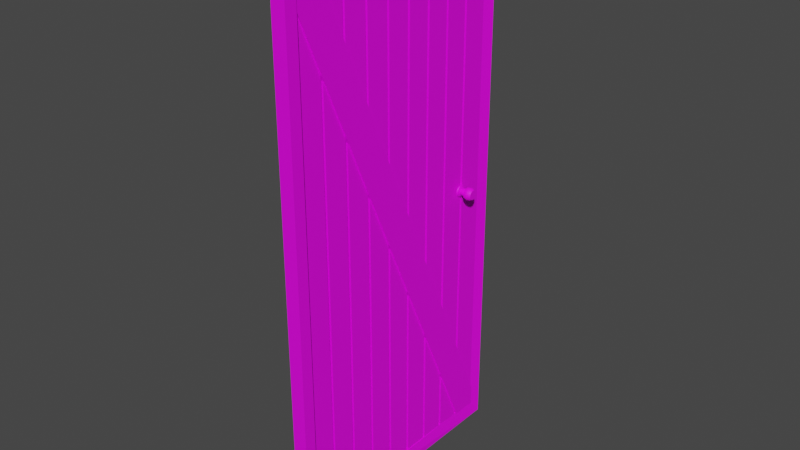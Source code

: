 # Source: door_simple.blend  (saved by Blender 3.1.7; exported with 4.5.12 LTS)
import bpy
from mathutils import Matrix  # noqa: F401  (used for matrix-valued properties, if any)

bpy.ops.wm.read_factory_settings(use_empty=True)
scene = bpy.context.scene
scene.name = 'Scene'

# ---- collections
col_collection = bpy.data.collections.new('Collection'); scene.collection.children.link(col_collection)

# ---- images (referenced by path relative to the original .blend; pixels are not part of the script)
import os
ASSET_DIR = os.environ.get("B2B_ASSET_DIR", "")  # directory of the original .blend (textures are referenced by path, not embedded)
HERE = os.path.dirname(os.path.abspath(__file__))  # packed textures are extracted next to this script under _unpacked/

def load_image(name, relpath, width, height, colorspace="sRGB"):
    """Load a texture the original file referenced (path relative to the .blend, or extracted next to this script)."""
    p = next((c for c in (os.path.join(HERE, relpath), os.path.join(ASSET_DIR, relpath)) if relpath and os.path.exists(c)), "")
    if p:
        img = bpy.data.images.load(p, check_existing=True)
        img.name = name
    else:  # same state as the original file: an image datablock whose file is absent (Cycles renders it pink)
        img = bpy.data.images.new(name, width, height)
        img.source = "FILE"
        img.filepath = "//" + (relpath or name)
    img.colorspace_settings.name = colorspace
    return img
img_door_texture = load_image('Door_Texture', 'Door_Texture.png', 1024, 1024, 'sRGB')

# ---- materials (node trees are filled in below, after node groups)
mat_doormat = bpy.data.materials.new('DoorMat')
mat_doormat.use_transparent_shadow = False

# ---- material node trees
mat_doormat.use_nodes = True; mat_doormat.node_tree.nodes.clear()
_N = mat_doormat.node_tree.nodes; _L = mat_doormat.node_tree.links
n0 = _N.new('ShaderNodeBsdfPrincipled'); n0.name = 'Principled BSDF'; n0.location = (10, 300)
n0.distribution = 'GGX'
n0.subsurface_method = 'RANDOM_WALK_SKIN'
n0.inputs[2].default_value = 0.6
n0.inputs[3].default_value = 1.45
n0.inputs[13].default_value = 0.3
n0.inputs[27].default_value = (0.0, 0.0, 0.0, 1.0)
n0.inputs[28].default_value = 1.0
n1 = _N.new('ShaderNodeOutputMaterial'); n1.name = 'Material Output'; n1.location = (300, 300)
n2 = _N.new('ShaderNodeTexImage'); n2.name = 'Image Texture'; n2.location = (-280, 280)
n2.image = img_door_texture
_L.new(n0.outputs[0], n1.inputs[0])
_L.new(n2.outputs[0], n0.inputs[0])
n1.is_active_output = True

# ---- world
world_world = bpy.data.worlds.new('World'); scene.world = world_world
world_world.use_nodes = True; world_world.node_tree.nodes.clear()
_N = world_world.node_tree.nodes; _L = world_world.node_tree.links
n0 = _N.new('ShaderNodeOutputWorld'); n0.name = 'World Output'; n0.location = (300, 300)
n1 = _N.new('ShaderNodeBackground'); n1.name = 'Background'; n1.location = (10, 300)
n1.inputs[0].default_value = (0.05088, 0.05088, 0.05088, 1.0)
_L.new(n1.outputs[0], n0.inputs[0])
n0.is_active_output = True
world_world.color = (0.05088, 0.05088, 0.05088)
world_world.use_sun_shadow = False
world_world.sun_shadow_jitter_overblur = 0.0

# ---- meshes
me_cube = bpy.data.meshes.new('Cube')
me_cube.from_pydata([(-0.1789, -0.4539, -0.472), (-0.1789, -0.4539, 0.472), (-0.1789, 0.4539, -0.472), (-0.1789, 0.4539, 0.472), (0.1811, -0.4539, -0.472), (0.1811, -0.4539, 0.472), (0.1811, 0.4539, -0.472), (0.1811, 0.4539, 0.472), (-0.5, 0.5, -0.5), (-0.5, -0.5, -0.5), (-0.5, -0.5, 0.5), (-0.5, 0.5, 0.5), (0.5, 0.5, 0.5), (0.5, 0.5, -0.5), (0.5, -0.5, -0.5), (0.5, -0.5, 0.5), (-0.5, 0.4539, -0.472), (-0.5, -0.4539, -0.472), (-0.5, -0.4539, 0.472), (-0.5, 0.4539, 0.472), (0.3011, 0.4539, 0.472), (0.3011, 0.4539, -0.472), (0.5, -0.4539, -0.472), (0.5, -0.4539, 0.472), (-0.1789, 0.348, -0.472), (-0.1789, 0.358, -0.472), (-0.1789, 0.2471, -0.472), (-0.1789, 0.2571, -0.472), (-0.1789, 0.1463, -0.472), (-0.1789, 0.1563, -0.472), (-0.1789, 0.04543, -0.472), (-0.1789, 0.05543, -0.472), (-0.1789, -0.05543, -0.472), (-0.1789, -0.04543, -0.472), (-0.1789, -0.1563, -0.472), (-0.1789, -0.1463, -0.472), (-0.1789, -0.2571, -0.472), (-0.1789, -0.2471, -0.472), (-0.1789, -0.358, -0.472), (-0.1789, -0.348, -0.472), (-0.1789, -0.348, 0.472), (-0.1789, -0.358, 0.472), (-0.1789, -0.2471, 0.472), (-0.1789, -0.2571, 0.472), (-0.1789, -0.1463, 0.472), (-0.1789, -0.1563, 0.472), (-0.1789, -0.04543, 0.472), (-0.1789, -0.05543, 0.472), (-0.1789, 0.05543, 0.472), (-0.1789, 0.04543, 0.472), (-0.1789, 0.1563, 0.472), (-0.1789, 0.1463, 0.472), (-0.1789, 0.2571, 0.472), (-0.1789, 0.2471, 0.472), (-0.1789, 0.358, 0.472), (-0.1789, 0.348, 0.472), (0.1811, -0.348, -0.472), (0.1811, -0.358, -0.472), (0.1811, -0.2471, -0.472), (0.1811, -0.2571, -0.472), (0.1811, -0.1463, -0.472), (0.1811, -0.1563, -0.472), (0.1811, -0.04543, -0.472), (0.1811, -0.05543, -0.472), (0.1811, 0.05543, -0.472), (0.1811, 0.04543, -0.472), (0.1811, 0.1563, -0.472), (0.1811, 0.1463, -0.472), (0.1811, 0.2571, -0.472), (0.1811, 0.2471, -0.472), (0.1811, 0.348, -0.472), (0.1811, 0.348, 0.472), (0.1811, 0.358, 0.472), (0.1811, 0.2471, 0.472), (0.1811, 0.2571, 0.472), (0.1811, 0.1463, 0.472), (0.1811, 0.1563, 0.472), (0.1811, 0.04543, 0.472), (0.1811, 0.05543, 0.472), (0.1811, -0.05543, 0.472), (0.1811, -0.04543, 0.472), (0.1811, -0.1563, 0.472), (0.1811, -0.1463, 0.472), (0.1811, -0.2571, 0.472), (0.1811, -0.2471, 0.472), (0.1811, -0.358, 0.472), (0.1811, -0.348, 0.472), (-0.1789, 0.4539, -0.4353), (-0.1789, -0.348, 0.4236), (-0.1789, -0.358, 0.4343), (-0.1789, -0.2471, 0.3155), (-0.1789, -0.2571, 0.3262), (-0.1789, -0.1463, 0.2075), (-0.1789, -0.1563, 0.2182), (-0.1789, -0.04543, 0.09947), (-0.1789, -0.05543, 0.1102), (-0.1789, 0.05543, -0.008551), (-0.1789, 0.04543, 0.00216), (-0.1789, 0.1563, -0.1166), (-0.1789, 0.1463, -0.1059), (-0.1789, 0.2571, -0.2246), (-0.1789, 0.2471, -0.2139), (-0.1789, 0.358, -0.3326), (-0.1789, 0.348, -0.3219), (-0.1789, -0.3932, 0.472), (-0.1789, -0.4539, 0.3991), (-0.1789, -0.348, 0.2856), (-0.1789, -0.2471, 0.1774), (-0.1789, -0.1463, 0.06928), (-0.1789, -0.04543, -0.03887), (-0.1789, 0.05543, -0.147), (-0.1789, 0.1563, -0.2552), (-0.1789, 0.2571, -0.3633), (-0.1789, 0.358, -0.4715), (-0.1789, 0.3585, -0.472), (-0.1789, -0.358, 0.2963), (-0.1789, -0.2571, 0.1882), (-0.1789, -0.1563, 0.08), (-0.1789, -0.05543, -0.02815), (-0.1789, 0.04543, -0.1363), (-0.1789, 0.1463, -0.2445), (-0.1789, 0.2471, -0.3526), (-0.1789, 0.348, -0.4608), (0.1811, 0.4539, -0.4357), (0.1811, 0.348, -0.3205), (0.1811, 0.358, -0.3314), (0.1811, 0.2471, -0.2107), (0.1811, 0.2571, -0.2216), (0.1811, 0.1463, -0.1009), (0.1811, 0.1563, -0.1117), (0.1811, 0.04543, 0.008953), (0.1811, 0.05543, -0.001935), (0.1811, -0.05543, 0.1188), (0.1811, -0.04543, 0.1079), (0.1811, -0.1563, 0.2286), (0.1811, -0.1463, 0.2177), (0.1811, -0.2571, 0.3384), (0.1811, -0.2471, 0.3275), (0.1811, -0.358, 0.4482), (0.1811, -0.348, 0.4373), (0.1811, -0.3799, 0.472), (0.1811, -0.4539, 0.4048), (0.1811, 0.348, -0.462), (0.1811, 0.3573, -0.472), (0.1811, 0.2471, -0.3529), (0.1811, 0.1463, -0.2439), (0.1811, 0.04543, -0.1349), (0.1811, -0.05543, -0.02589), (0.1811, -0.1563, 0.08313), (0.1811, -0.2571, 0.1921), (0.1811, -0.358, 0.3012), (0.1811, 0.2571, -0.3637), (0.1811, 0.1563, -0.2547), (0.1811, 0.05543, -0.1457), (0.1811, -0.04543, -0.0367), (0.1811, -0.1463, 0.07232), (0.1811, -0.2471, 0.1813), (0.1811, -0.348, 0.2904), (0.3311, -0.4539, 0.4048), (0.3311, -0.4539, -0.472), (-0.3289, -0.348, 0.2856), (-0.3289, -0.348, -0.472), (-0.3289, -0.358, 0.4343), (-0.3289, -0.358, 0.472), (-0.3289, -0.2471, 0.1774), (-0.3289, -0.2471, -0.472), (-0.3289, -0.2571, 0.3262), (-0.3289, -0.2571, 0.472), (-0.3289, -0.1463, 0.06928), (-0.3289, -0.1463, -0.472), (-0.3289, -0.1563, 0.2182), (-0.3289, -0.1563, 0.472), (-0.3289, -0.04543, -0.03887), (-0.3289, -0.04543, -0.472), (-0.3289, -0.05543, 0.1102), (-0.3289, -0.05543, 0.472), (-0.3289, 0.05543, -0.147), (-0.3289, 0.05543, -0.472), (-0.3289, 0.04543, 0.00216), (-0.3289, 0.04543, 0.472), (-0.3289, 0.1563, -0.2552), (-0.3289, 0.1563, -0.472), (-0.3289, 0.1463, -0.1059), (-0.3289, 0.1463, 0.472), (-0.3289, 0.2571, -0.3633), (-0.3289, 0.2571, -0.472), (-0.3289, 0.2471, -0.2139), (-0.3289, 0.2471, 0.472), (-0.3289, 0.348, -0.3219), (-0.3289, 0.348, 0.472), (-0.3289, -0.4539, -0.472), (-0.3289, -0.358, -0.472), (-0.3289, -0.2571, -0.472), (-0.3289, -0.1563, -0.472), (-0.3289, -0.05543, -0.472), (-0.3289, 0.04543, -0.472), (-0.3289, 0.1463, -0.472), (-0.3289, 0.2471, -0.472), (-0.3289, 0.348, -0.472), (-0.3289, 0.2571, 0.472), (-0.3289, 0.358, 0.472), (-0.3289, 0.4539, 0.472), (-0.3289, 0.1563, 0.472), (-0.3289, 0.05543, 0.472), (-0.3289, -0.04543, 0.472), (-0.3289, -0.1463, 0.472), (-0.3289, -0.2471, 0.472), (-0.3289, -0.348, 0.472), (-0.3289, -0.3932, 0.472), (0.3311, 0.348, -0.462), (0.3311, 0.348, -0.472), (0.3311, 0.358, -0.3314), (0.3311, 0.358, 0.472), (0.3311, 0.2471, -0.3529), (0.3311, 0.2471, -0.472), (0.3311, 0.2571, -0.2216), (0.3311, 0.2571, 0.472), (0.3311, 0.1463, -0.2439), (0.3311, 0.1463, -0.472), (0.3311, 0.1563, -0.1117), (0.3311, 0.1563, 0.472), (0.3311, 0.04543, -0.1349), (0.3311, 0.04543, -0.472), (0.3311, 0.05543, -0.001935), (0.3311, 0.05543, 0.472), (0.3311, -0.05543, -0.02589), (0.3311, -0.05543, -0.472), (0.3311, -0.04543, 0.1079), (0.3311, -0.04543, 0.472), (0.3311, -0.1563, 0.08313), (0.3311, -0.1563, -0.472), (0.3311, -0.1463, 0.2177), (0.3311, -0.1463, 0.472), (0.3311, -0.2571, 0.1921), (0.3311, -0.2571, -0.472), (0.3311, -0.2471, 0.3275), (0.3311, -0.2471, 0.472), (0.3311, -0.358, 0.3012), (0.3311, -0.358, -0.472), (0.3311, -0.348, 0.4373), (0.3311, -0.348, 0.472), (0.3311, 0.2571, -0.472), (0.3311, 0.1563, -0.472), (0.3311, 0.05543, -0.472), (0.3311, -0.04543, -0.472), (0.3311, -0.1463, -0.472), (0.3311, -0.2471, -0.472), (0.3311, -0.348, -0.472), (0.3311, -0.2571, 0.472), (0.3311, -0.1563, 0.472), (0.3311, -0.05543, 0.472), (0.3311, 0.04543, 0.472), (0.3311, 0.1463, 0.472), (0.3311, 0.2471, 0.472), (0.3311, 0.348, 0.472), (0.3311, 0.4539, 0.472), (-0.3289, 0.4539, -0.4353), (-0.3289, -0.348, 0.4236), (-0.3289, -0.2471, 0.3155), (-0.3289, -0.1463, 0.2075), (-0.3289, -0.04543, 0.09947), (-0.3289, 0.05543, -0.008551), (-0.3289, 0.1563, -0.1166), (-0.3289, 0.2571, -0.2246), (-0.3289, 0.358, -0.3326), (-0.3289, -0.4539, 0.3991), (-0.3289, -0.358, 0.2963), (-0.3289, -0.2571, 0.1882), (-0.3289, -0.1563, 0.08), (-0.3289, -0.05543, -0.02815), (-0.3289, 0.04543, -0.1363), (-0.3289, 0.1463, -0.2445), (-0.3289, 0.2471, -0.3526), (-0.3289, 0.348, -0.4608), (0.3311, 0.4539, -0.4357), (0.3311, 0.348, -0.3205), (0.3311, 0.2471, -0.2107), (0.3311, 0.1463, -0.1009), (0.3311, 0.04543, 0.008953), (0.3311, -0.05543, 0.1188), (0.3311, -0.1563, 0.2286), (0.3311, -0.2571, 0.3384), (0.3311, -0.358, 0.472), (0.3311, -0.358, 0.4482), (0.3311, -0.3799, 0.472), (0.3311, 0.2571, -0.3637), (0.3311, 0.1563, -0.2547), (0.3311, 0.05543, -0.1457), (0.3311, -0.04543, -0.0367), (0.3311, -0.1463, 0.07232), (0.3311, -0.2471, 0.1813), (0.3311, -0.348, 0.2904), (-0.4289, -0.4539, 0.3991), (-0.4289, -0.4539, 0.472), (-0.4289, 0.4539, -0.4353), (-0.4289, 0.4539, -0.472), (0.4311, 0.4539, -0.4357), (0.4311, 0.4539, -0.472), (-0.4289, 0.3585, -0.472), (0.4311, 0.3573, -0.472), (0.4311, -0.3799, 0.472), (0.4311, -0.4539, 0.472), (-0.4289, -0.3932, 0.472), (-0.4289, 0.358, -0.3326), (-0.4289, 0.348, -0.3219), (-0.4289, 0.2571, -0.2246), (-0.4289, 0.2471, -0.2139), (-0.4289, 0.1563, -0.1166), (-0.4289, 0.1463, -0.1059), (-0.4289, 0.05543, -0.008551), (-0.4289, 0.04543, 0.00216), (-0.4289, -0.04543, 0.09947), (-0.4289, -0.05543, 0.1102), (-0.4289, -0.1463, 0.2075), (-0.4289, -0.1563, 0.2182), (-0.4289, -0.2471, 0.3155), (-0.4289, -0.2571, 0.3262), (-0.4289, -0.358, 0.4343), (-0.4289, -0.348, 0.4236), (-0.4289, 0.358, -0.4715), (-0.4289, 0.348, -0.4608), (-0.4289, 0.2571, -0.3633), (-0.4289, 0.2471, -0.3526), (-0.4289, 0.1563, -0.2552), (-0.4289, 0.1463, -0.2445), (-0.4289, 0.05543, -0.147), (-0.4289, 0.04543, -0.1363), (-0.4289, -0.04543, -0.03887), (-0.4289, -0.05543, -0.02815), (-0.4289, -0.1463, 0.06928), (-0.4289, -0.1563, 0.08), (-0.4289, -0.2471, 0.1774), (-0.4289, -0.2571, 0.1882), (-0.4289, -0.348, 0.2856), (-0.4289, -0.358, 0.2963), (0.4311, -0.358, 0.4482), (0.4311, -0.348, 0.4373), (0.4311, -0.2571, 0.3384), (0.4311, -0.2471, 0.3275), (0.4311, -0.1563, 0.2286), (0.4311, -0.1463, 0.2177), (0.4311, -0.05543, 0.1188), (0.4311, -0.04543, 0.1079), (0.4311, 0.04543, 0.008953), (0.4311, 0.05543, -0.001935), (0.4311, 0.1463, -0.1009), (0.4311, 0.1563, -0.1117), (0.4311, 0.2471, -0.2107), (0.4311, 0.2571, -0.2216), (0.4311, 0.348, -0.3205), (0.4311, 0.358, -0.3314), (0.4311, -0.4539, 0.4048), (0.4311, -0.358, 0.3012), (0.4311, -0.348, 0.2904), (0.4311, -0.2571, 0.1921), (0.4311, -0.2471, 0.1813), (0.4311, -0.1563, 0.08313), (0.4311, -0.1463, 0.07232), (0.4311, -0.05543, -0.02589), (0.4311, -0.04543, -0.0367), (0.4311, 0.04543, -0.1349), (0.4311, 0.05543, -0.1457), (0.4311, 0.1463, -0.2439), (0.4311, 0.1563, -0.2547), (0.4311, 0.2471, -0.3529), (0.4311, 0.2571, -0.3637), (0.4311, 0.348, -0.462), (0.1826, 0.3771, -1.044e-09), (1.366, 0.3673, 1.144e-09), (0.1826, 0.3761, -0.003383), (1.366, 0.3667, -0.002181), (0.1826, 0.3734, -0.006535), (1.366, 0.3649, -0.004214), (0.1826, 0.369, -0.009242), (1.366, 0.3621, -0.005959), (0.1826, 0.3633, -0.01132), (1.366, 0.3584, -0.007298), (0.1826, 0.3566, -0.01262), (1.366, 0.3541, -0.00814), (0.1826, 0.3495, -0.01307), (1.366, 0.3495, -0.008427), (0.1826, 0.3423, -0.01262), (1.366, 0.3449, -0.00814), (0.1826, 0.3357, -0.01132), (1.366, 0.3406, -0.007298), (0.1826, 0.33, -0.009242), (1.366, 0.3369, -0.005959), (0.1826, 0.3256, -0.006535), (1.366, 0.3341, -0.004214), (0.1826, 0.3228, -0.003383), (1.366, 0.3323, -0.002181), (0.1826, 0.3219, 9.898e-11), (1.366, 0.3317, 2.061e-09), (0.1826, 0.3228, 0.003383), (1.366, 0.3323, 0.002181), (0.1826, 0.3256, 0.006535), (1.366, 0.3341, 0.004214), (0.1826, 0.33, 0.009242), (1.366, 0.3369, 0.005959), (0.1826, 0.3357, 0.01132), (1.366, 0.3406, 0.007298), (0.1826, 0.3423, 0.01262), (1.366, 0.3449, 0.00814), (0.1826, 0.3495, 0.01307), (1.366, 0.3495, 0.008427), (0.1826, 0.3566, 0.01262), (1.366, 0.3541, 0.00814), (0.1826, 0.3633, 0.01132), (1.366, 0.3584, 0.007298), (0.1826, 0.369, 0.009242), (1.366, 0.3621, 0.005959), (0.1826, 0.3734, 0.006535), (1.366, 0.3649, 0.004214), (0.1826, 0.3761, 0.003383), (1.366, 0.3667, 0.002181), (0.4592, 0.3629, -8.451e-10), (0.7922, 0.3639, -4.653e-10), (0.864, 0.371, -3.06e-10), (0.9899, 0.3732, 1.559e-10), (1.116, 0.3734, 7.012e-10), (1.242, 0.3716, 1.184e-09), (1.242, 0.3709, -0.002715), (1.116, 0.3726, -0.002939), (0.9899, 0.3724, -0.002903), (0.864, 0.3702, -0.002636), (0.7922, 0.3634, -0.00177), (0.4592, 0.3624, -0.001642), (1.242, 0.3687, -0.005244), (1.116, 0.3702, -0.005677), (0.9899, 0.37, -0.005609), (0.864, 0.3681, -0.005093), (0.7922, 0.362, -0.003419), (0.4592, 0.3611, -0.003171), (1.242, 0.3651, -0.007417), (1.116, 0.3664, -0.008028), (0.9899, 0.3662, -0.007932), (0.864, 0.3647, -0.007202), (0.7922, 0.3597, -0.004835), (0.4592, 0.3589, -0.004485), (1.242, 0.3606, -0.009084), (1.116, 0.3615, -0.009833), (0.9899, 0.3613, -0.009715), (0.864, 0.3602, -0.008821), (0.7922, 0.3567, -0.005922), (0.4592, 0.3562, -0.005493), (1.242, 0.3552, -0.01013), (1.116, 0.3557, -0.01097), (0.9899, 0.3556, -0.01084), (0.864, 0.355, -0.009838), (0.7922, 0.3532, -0.006605), (0.4592, 0.3529, -0.006127), (1.242, 0.3495, -0.01049), (1.116, 0.3495, -0.01135), (0.9899, 0.3495, -0.01122), (0.864, 0.3495, -0.01019), (0.7922, 0.3495, -0.006838), (0.4592, 0.3495, -0.006343), (1.242, 0.3437, -0.01013), (1.116, 0.3433, -0.01097), (0.9899, 0.3434, -0.01084), (0.864, 0.3439, -0.009838), (0.7922, 0.3457, -0.006605), (0.4592, 0.346, -0.006127), (1.242, 0.3384, -0.009084), (1.116, 0.3375, -0.009833), (0.9899, 0.3376, -0.009715), (0.864, 0.3387, -0.008821), (0.7922, 0.3423, -0.005922), (0.4592, 0.3428, -0.005493), (1.242, 0.3338, -0.007417), (1.116, 0.3325, -0.008028), (0.9899, 0.3327, -0.007932), (0.864, 0.3343, -0.007202), (0.7922, 0.3393, -0.004835), (0.4592, 0.34, -0.004485), (1.242, 0.3303, -0.005244), (1.116, 0.3287, -0.005677), (0.9899, 0.329, -0.005609), (0.864, 0.3309, -0.005093), (0.7922, 0.337, -0.003419), (0.4592, 0.3379, -0.003171), (1.242, 0.3281, -0.002715), (1.116, 0.3263, -0.002939), (0.9899, 0.3266, -0.002903), (0.864, 0.3287, -0.002636), (0.7922, 0.3355, -0.00177), (0.4592, 0.3365, -0.001642), (1.242, 0.3273, 2.1e-09), (1.116, 0.3255, 1.694e-09), (0.9899, 0.3258, 1.137e-09), (0.864, 0.328, 5.844e-10), (0.7922, 0.335, 1.325e-10), (0.4592, 0.3361, -2.906e-10), (1.242, 0.3281, 0.002715), (1.116, 0.3263, 0.002939), (0.9899, 0.3266, 0.002903), (0.864, 0.3287, 0.002636), (0.7922, 0.3355, 0.00177), (0.4592, 0.3365, 0.001642), (1.242, 0.3303, 0.005244), (1.116, 0.3287, 0.005677), (0.9899, 0.329, 0.005609), (0.864, 0.3309, 0.005093), (0.7922, 0.337, 0.003419), (0.4592, 0.3379, 0.003171), (1.242, 0.3338, 0.007417), (1.116, 0.3325, 0.008028), (0.9899, 0.3327, 0.007932), (0.864, 0.3343, 0.007202), (0.7922, 0.3393, 0.004835), (0.4592, 0.34, 0.004485), (1.242, 0.3384, 0.009084), (1.116, 0.3375, 0.009833), (0.9899, 0.3376, 0.009715), (0.864, 0.3387, 0.008821), (0.7922, 0.3423, 0.005922), (0.4592, 0.3428, 0.005493), (1.242, 0.3437, 0.01013), (1.116, 0.3433, 0.01097), (0.9899, 0.3434, 0.01084), (0.864, 0.3439, 0.009838), (0.7922, 0.3457, 0.006605), (0.4592, 0.346, 0.006127), (1.242, 0.3495, 0.01049), (1.116, 0.3495, 0.01135), (0.9899, 0.3495, 0.01122), (0.864, 0.3495, 0.01019), (0.7922, 0.3495, 0.006838), (0.4592, 0.3495, 0.006343), (1.242, 0.3552, 0.01013), (1.116, 0.3557, 0.01097), (0.9899, 0.3556, 0.01084), (0.864, 0.355, 0.009838), (0.7922, 0.3532, 0.006605), (0.4592, 0.3529, 0.006127), (1.242, 0.3606, 0.009084), (1.116, 0.3615, 0.009833), (0.9899, 0.3613, 0.009715), (0.864, 0.3602, 0.008821), (0.7922, 0.3567, 0.005922), (0.4592, 0.3562, 0.005493), (1.242, 0.3651, 0.007417), (1.116, 0.3664, 0.008028), (0.9899, 0.3662, 0.007932), (0.864, 0.3647, 0.007202), (0.7922, 0.3597, 0.004835), (0.4592, 0.3589, 0.004485), (1.242, 0.3687, 0.005244), (1.116, 0.3702, 0.005677), (0.9899, 0.37, 0.005609), (0.864, 0.3681, 0.005093), (0.7922, 0.362, 0.003419), (0.4592, 0.3611, 0.003171), (1.242, 0.3709, 0.002715), (1.116, 0.3726, 0.002939), (0.9899, 0.3724, 0.002903), (0.864, 0.3702, 0.002636), (0.7922, 0.3634, 0.00177), (0.4592, 0.3624, 0.001642), (0.4074, 0.3698, -0.002577), (0.4074, 0.3677, -0.004978), (0.4074, 0.3643, -0.00704), (0.4074, 0.36, -0.008622), (0.4074, 0.3549, -0.009617), (0.4074, 0.3495, -0.009956), (0.4074, 0.344, -0.009617), (0.4074, 0.339, -0.008622), (0.4074, 0.3346, -0.00704), (0.4074, 0.3313, -0.004978), (0.4074, 0.3292, -0.002577), (0.4074, 0.3285, -5.943e-11), (0.4074, 0.3292, 0.002577), (0.4074, 0.3313, 0.004978), (0.4074, 0.3346, 0.00704), (0.4074, 0.339, 0.008622), (0.4074, 0.344, 0.009617), (0.4074, 0.3495, 0.009956), (0.4074, 0.3549, 0.009617), (0.4074, 0.36, 0.008622), (0.4074, 0.3643, 0.00704), (0.4074, 0.3677, 0.004978), (0.4074, 0.3698, 0.002577), (0.4074, 0.3705, -9.298e-10)], [], [(91, 88, 257, 166), (8, 11, 12, 13), (89, 104, 208, 162), (14, 15, 10, 9), (8, 13, 14, 9), (12, 11, 10, 15), (17, 16, 8, 9), (18, 17, 9, 10), (19, 18, 10, 11), (16, 19, 11, 8), (20, 21, 13, 12), (21, 22, 14, 13), (23, 20, 12, 15), (22, 23, 15, 14), (49, 97, 178, 179), (1, 105, 0, 17, 18), (2, 87, 3, 19, 16), (7, 123, 6, 21, 20), (131, 128, 277, 223), (4, 141, 5, 23, 22), (3, 54, 55, 52, 53, 50, 51, 48, 49, 46, 47, 44, 45, 42, 43, 40, 41, 104, 1, 18, 19), (61, 148, 229, 230), (93, 90, 258, 170), (31, 110, 176, 177), (133, 130, 278, 227), (80, 133, 227, 228), (95, 92, 259, 174), (47, 95, 174, 175), (5, 140, 85, 86, 83, 84, 81, 82, 79, 80, 77, 78, 75, 76, 73, 74, 71, 72, 7, 20, 23), (135, 132, 279, 231), (63, 147, 225, 226), (97, 94, 260, 178), (33, 109, 172, 173), (137, 134, 280, 235), (78, 131, 223, 224), (99, 96, 261, 182), (106, 39, 38, 115), (107, 37, 36, 116), (108, 35, 34, 117), (109, 33, 32, 118), (110, 31, 30, 119), (111, 29, 28, 120), (112, 27, 26, 121), (113, 25, 24, 122), (0, 38, 39, 36, 37, 34, 35, 32, 33, 30, 31, 28, 29, 26, 27, 24, 25, 114, 2, 16, 17), (142, 70, 143), (144, 69, 68, 151), (145, 67, 66, 152), (146, 65, 64, 153), (147, 63, 62, 154), (148, 61, 60, 155), (149, 59, 58, 156), (150, 57, 56, 157), (6, 143, 70, 68, 69, 66, 67, 64, 65, 62, 63, 60, 61, 58, 59, 56, 57, 4, 22, 21), (54, 102, 103, 55), (52, 100, 101, 53), (141, 150, 352, 351), (50, 98, 99, 51), (48, 96, 97, 49), (46, 94, 95, 47), (44, 92, 93, 45), (42, 90, 91, 43), (40, 88, 89, 41), (25, 113, 114), (45, 93, 170, 171), (139, 136, 281, 239), (65, 146, 221, 222), (101, 98, 262, 186), (35, 108, 168, 169), (140, 138, 283, 284), (76, 129, 219, 220), (85, 140, 284, 282), (85, 138, 139, 86), (83, 136, 137, 84), (102, 87, 294, 303), (81, 134, 135, 82), (79, 132, 133, 80), (77, 130, 131, 78), (75, 128, 129, 76), (73, 126, 127, 74), (71, 124, 125, 72), (103, 100, 263, 188), (43, 91, 166, 167), (138, 85, 282, 283), (67, 145, 217, 218), (136, 83, 248, 281), (37, 107, 164, 165), (134, 81, 249, 280), (74, 127, 215, 216), (262, 202, 187, 186), (280, 249, 236, 235), (263, 199, 189, 188), (281, 248, 240, 239), (162, 208, 163), (257, 207, 167, 166), (258, 206, 171, 170), (259, 205, 175, 174), (260, 204, 179, 178), (261, 203, 183, 182), (264, 200, 201, 256), (274, 255, 212, 211), (275, 254, 216, 215), (276, 253, 220, 219), (277, 252, 224, 223), (278, 251, 228, 227), (279, 250, 232, 231), (283, 282, 284), (185, 184, 273, 198), (181, 180, 272, 197), (177, 176, 271, 196), (173, 172, 270, 195), (169, 168, 269, 194), (165, 164, 268, 193), (161, 160, 267, 192), (190, 265, 266, 191), (234, 233, 291, 247), (230, 229, 290, 246), (226, 225, 289, 245), (222, 221, 288, 244), (218, 217, 287, 243), (214, 213, 286, 242), (210, 209, 285, 241), (238, 237, 158, 159), (82, 135, 231, 232), (129, 126, 276, 219), (29, 111, 180, 181), (87, 102, 264, 256), (59, 149, 233, 234), (127, 124, 275, 215), (51, 99, 182, 183), (0, 105, 265, 190), (84, 137, 235, 236), (125, 123, 274, 211), (27, 112, 184, 185), (115, 38, 191, 266), (116, 36, 192, 267), (57, 150, 237, 238), (53, 101, 186, 187), (117, 34, 193, 268), (151, 68, 241, 285), (118, 32, 194, 269), (86, 139, 239, 240), (152, 66, 242, 286), (119, 30, 195, 270), (153, 64, 243, 287), (120, 28, 196, 271), (68, 70, 210, 241), (154, 62, 244, 288), (55, 103, 188, 189), (121, 26, 197, 272), (66, 69, 214, 242), (155, 60, 245, 289), (38, 0, 190, 191), (122, 24, 198, 273), (64, 67, 218, 243), (156, 58, 246, 290), (36, 39, 161, 192), (62, 65, 222, 244), (157, 56, 247, 291), (34, 37, 165, 193), (60, 63, 226, 245), (32, 35, 169, 194), (58, 61, 230, 246), (30, 33, 173, 195), (112, 122, 273, 184), (56, 59, 234, 247), (149, 157, 291, 233), (28, 31, 177, 196), (4, 57, 238, 159), (26, 29, 181, 197), (111, 121, 272, 180), (83, 86, 240, 248), (148, 156, 290, 229), (24, 27, 185, 198), (110, 120, 271, 176), (81, 84, 236, 249), (147, 155, 289, 225), (52, 55, 189, 199), (79, 82, 232, 250), (54, 3, 201, 200), (109, 119, 270, 172), (141, 4, 159, 158), (77, 80, 228, 251), (146, 154, 288, 221), (50, 53, 187, 202), (75, 78, 224, 252), (48, 51, 183, 203), (108, 118, 269, 168), (73, 76, 220, 253), (145, 153, 287, 217), (46, 49, 179, 204), (71, 74, 216, 254), (44, 47, 175, 205), (107, 117, 268, 164), (7, 72, 212, 255), (144, 152, 286, 213), (42, 45, 171, 206), (3, 87, 256, 201), (40, 43, 167, 207), (106, 116, 267, 160), (88, 40, 207, 257), (142, 151, 285, 209), (104, 41, 163, 208), (105, 115, 266, 265), (90, 42, 206, 258), (150, 141, 158, 237), (123, 7, 255, 274), (92, 44, 205, 259), (70, 142, 209, 210), (124, 71, 254, 275), (94, 46, 204, 260), (72, 125, 211, 212), (126, 73, 253, 276), (39, 106, 160, 161), (96, 48, 203, 261), (128, 75, 252, 277), (98, 50, 202, 262), (69, 144, 213, 214), (130, 77, 251, 278), (41, 89, 162, 163), (100, 52, 199, 263), (132, 79, 250, 279), (102, 54, 200, 264), (331, 332, 333, 334, 292, 293, 302, 317, 318, 316, 315, 314, 313, 312, 311, 310, 309, 308, 307, 306, 305, 304, 303, 294, 295, 298, 319, 320, 321, 322, 323, 324, 325, 326, 327, 328, 329, 330), (364, 365, 366, 299, 297, 296, 350, 349, 348, 347, 346, 345, 344, 343, 342, 341, 340, 339, 338, 337, 336, 335, 300, 301, 351, 352, 353, 354, 355, 356, 357, 358, 359, 360, 361, 362, 363), (125, 124, 349, 350), (115, 105, 292, 334), (123, 125, 350, 296), (5, 141, 351, 301), (143, 6, 297, 299), (1, 104, 302, 293), (103, 102, 303, 304), (113, 122, 320, 319), (100, 103, 304, 305), (150, 157, 353, 352), (138, 140, 300, 335), (114, 113, 319, 298), (101, 100, 305, 306), (149, 156, 355, 354), (139, 138, 335, 336), (112, 121, 322, 321), (98, 101, 306, 307), (157, 149, 354, 353), (136, 139, 336, 337), (122, 112, 321, 320), (99, 98, 307, 308), (148, 155, 357, 356), (137, 136, 337, 338), (111, 120, 324, 323), (96, 99, 308, 309), (156, 148, 356, 355), (134, 137, 338, 339), (121, 111, 323, 322), (97, 96, 309, 310), (147, 154, 359, 358), (135, 134, 339, 340), (110, 119, 326, 325), (94, 97, 310, 311), (155, 147, 358, 357), (132, 135, 340, 341), (120, 110, 325, 324), (95, 94, 311, 312), (140, 5, 301, 300), (146, 153, 361, 360), (133, 132, 341, 342), (109, 118, 328, 327), (92, 95, 312, 313), (154, 146, 360, 359), (2, 114, 298, 295), (130, 133, 342, 343), (119, 109, 327, 326), (93, 92, 313, 314), (105, 1, 293, 292), (145, 152, 363, 362), (131, 130, 343, 344), (108, 117, 330, 329), (90, 93, 314, 315), (87, 2, 295, 294), (153, 145, 362, 361), (128, 131, 344, 345), (118, 108, 329, 328), (91, 90, 315, 316), (6, 123, 296, 297), (144, 151, 365, 364), (129, 128, 345, 346), (107, 116, 332, 331), (104, 89, 317, 302), (152, 144, 364, 363), (126, 129, 346, 347), (117, 107, 331, 330), (88, 91, 316, 318), (142, 143, 299, 366), (127, 126, 347, 348), (106, 115, 334, 333), (89, 88, 318, 317), (151, 142, 366, 365), (124, 127, 348, 349), (116, 106, 333, 332), (370, 372, 427, 421), (372, 374, 433, 427), (374, 376, 439, 433), (376, 378, 445, 439), (378, 380, 451, 445), (380, 382, 457, 451), (382, 384, 463, 457), (384, 386, 469, 463), (386, 388, 475, 469), (388, 390, 481, 475), (390, 392, 487, 481), (392, 394, 493, 487), (394, 396, 499, 493), (396, 398, 505, 499), (398, 400, 511, 505), (400, 402, 517, 511), (402, 404, 523, 517), (404, 406, 529, 523), (406, 408, 535, 529), (408, 410, 541, 535), (410, 412, 547, 541), (412, 414, 553, 547), (370, 368, 414, 412, 410, 408, 406, 404, 402, 400, 398, 396, 394, 392, 390, 388, 386, 384, 382, 380, 378, 376, 374, 372), (414, 368, 420, 553), (367, 369, 371, 373, 375, 377, 379, 381, 383, 385, 387, 389, 391, 393, 395, 397, 399, 401, 403, 405, 407, 409, 411, 413), (581, 558, 415, 582), (558, 557, 416, 415), (557, 556, 417, 416), (556, 555, 418, 417), (555, 554, 419, 418), (554, 553, 420, 419), (580, 552, 558, 581), (552, 551, 557, 558), (551, 550, 556, 557), (550, 549, 555, 556), (549, 548, 554, 555), (548, 547, 553, 554), (579, 546, 552, 580), (546, 545, 551, 552), (545, 544, 550, 551), (544, 543, 549, 550), (543, 542, 548, 549), (542, 541, 547, 548), (578, 540, 546, 579), (540, 539, 545, 546), (539, 538, 544, 545), (538, 537, 543, 544), (537, 536, 542, 543), (536, 535, 541, 542), (577, 534, 540, 578), (534, 533, 539, 540), (533, 532, 538, 539), (532, 531, 537, 538), (531, 530, 536, 537), (530, 529, 535, 536), (576, 528, 534, 577), (528, 527, 533, 534), (527, 526, 532, 533), (526, 525, 531, 532), (525, 524, 530, 531), (524, 523, 529, 530), (575, 522, 528, 576), (522, 521, 527, 528), (521, 520, 526, 527), (520, 519, 525, 526), (519, 518, 524, 525), (518, 517, 523, 524), (574, 516, 522, 575), (516, 515, 521, 522), (515, 514, 520, 521), (514, 513, 519, 520), (513, 512, 518, 519), (512, 511, 517, 518), (573, 510, 516, 574), (510, 509, 515, 516), (509, 508, 514, 515), (508, 507, 513, 514), (507, 506, 512, 513), (506, 505, 511, 512), (572, 504, 510, 573), (504, 503, 509, 510), (503, 502, 508, 509), (502, 501, 507, 508), (501, 500, 506, 507), (500, 499, 505, 506), (571, 498, 504, 572), (498, 497, 503, 504), (497, 496, 502, 503), (496, 495, 501, 502), (495, 494, 500, 501), (494, 493, 499, 500), (570, 492, 498, 571), (492, 491, 497, 498), (491, 490, 496, 497), (490, 489, 495, 496), (489, 488, 494, 495), (488, 487, 493, 494), (569, 486, 492, 570), (486, 485, 491, 492), (485, 484, 490, 491), (484, 483, 489, 490), (483, 482, 488, 489), (482, 481, 487, 488), (568, 480, 486, 569), (480, 479, 485, 486), (479, 478, 484, 485), (478, 477, 483, 484), (477, 476, 482, 483), (476, 475, 481, 482), (567, 474, 480, 568), (474, 473, 479, 480), (473, 472, 478, 479), (472, 471, 477, 478), (471, 470, 476, 477), (470, 469, 475, 476), (566, 468, 474, 567), (468, 467, 473, 474), (467, 466, 472, 473), (466, 465, 471, 472), (465, 464, 470, 471), (464, 463, 469, 470), (565, 462, 468, 566), (462, 461, 467, 468), (461, 460, 466, 467), (460, 459, 465, 466), (459, 458, 464, 465), (458, 457, 463, 464), (564, 456, 462, 565), (456, 455, 461, 462), (455, 454, 460, 461), (454, 453, 459, 460), (453, 452, 458, 459), (452, 451, 457, 458), (563, 450, 456, 564), (450, 449, 455, 456), (449, 448, 454, 455), (448, 447, 453, 454), (447, 446, 452, 453), (446, 445, 451, 452), (562, 444, 450, 563), (444, 443, 449, 450), (443, 442, 448, 449), (442, 441, 447, 448), (441, 440, 446, 447), (440, 439, 445, 446), (561, 438, 444, 562), (438, 437, 443, 444), (437, 436, 442, 443), (436, 435, 441, 442), (435, 434, 440, 441), (434, 433, 439, 440), (560, 432, 438, 561), (432, 431, 437, 438), (431, 430, 436, 437), (430, 429, 435, 436), (429, 428, 434, 435), (428, 427, 433, 434), (559, 426, 432, 560), (426, 425, 431, 432), (425, 424, 430, 431), (424, 423, 429, 430), (423, 422, 428, 429), (422, 421, 427, 428), (582, 415, 426, 559), (415, 416, 425, 426), (416, 417, 424, 425), (417, 418, 423, 424), (418, 419, 422, 423), (419, 420, 421, 422), (367, 582, 559, 369), (369, 559, 560, 371), (371, 560, 561, 373), (373, 561, 562, 375), (375, 562, 563, 377), (377, 563, 564, 379), (379, 564, 565, 381), (381, 565, 566, 383), (383, 566, 567, 385), (385, 567, 568, 387), (387, 568, 569, 389), (389, 569, 570, 391), (391, 570, 571, 393), (393, 571, 572, 395), (395, 572, 573, 397), (397, 573, 574, 399), (399, 574, 575, 401), (401, 575, 576, 403), (403, 576, 577, 405), (405, 577, 578, 407), (407, 578, 579, 409), (409, 579, 580, 411), (411, 580, 581, 413), (413, 581, 582, 367), (368, 370, 421, 420)])
_uv = me_cube.uv_layers.new(name='UVMap')
_uv.uv.foreach_set('vector', [0.675, 0.1693, 0.6933, 0.1694, 0.6933, 0.1977, 0.675, 0.1976, 0.2042, 0.01716, 0.2042, 0.2057, 0.01565, 0.2057, 0.01565, 0.01716, 0.2569, 0.7534, 0.264, 0.7534, 0.264, 0.7817, 0.2569, 0.7817, 0.3952, 0.01716, 0.3952, 0.2057, 0.2066, 0.2057, 0.2066, 0.01716, 0.3976, 0.2081, 0.5861, 0.2081, 0.5861, 0.3967, 0.3976, 0.3967, 0.2066, 0.2081, 0.3952, 0.2081, 0.3952, 0.3967, 0.2066, 0.3967, 0.1955, 0.2134, 0.02435, 0.2134, 0.01565, 0.2081, 0.2042, 0.2081, 0.1955, 0.3914, 0.1955, 0.2134, 0.2042, 0.2081, 0.2042, 0.3967, 0.02435, 0.3914, 0.1955, 0.3914, 0.2042, 0.3967, 0.01565, 0.3967, 0.02435, 0.2134, 0.02435, 0.3914, 0.01565, 0.3967, 0.01565, 0.2081, 0.5454, 0.2004, 0.5454, 0.02244, 0.583, 0.01716, 0.583, 0.2057, 0.4828, 0.197, 0.5203, 0.02585, 0.5204, 0.01716, 0.5204, 0.2057, 0.3977, 0.02585, 0.4352, 0.197, 0.3976, 0.2057, 0.3976, 0.01716, 0.7764, 0.2004, 0.7764, 0.02244, 0.7851, 0.01716, 0.7851, 0.2057, 0.7385, 0.5679, 0.7385, 0.4793, 0.7668, 0.4793, 0.7668, 0.5679, 0.01565, 0.5771, 0.01565, 0.5634, 0.01565, 0.3991, 0.0762, 0.3991, 0.0762, 0.5771, 0.1392, 0.3991, 0.1392, 0.406, 0.1392, 0.5771, 0.07861, 0.5771, 0.07861, 0.3991, 0.5228, 0.2004, 0.5228, 0.02928, 0.5228, 0.02244, 0.5454, 0.02244, 0.5454, 0.2004, 0.1078, 0.5982, 0.1079, 0.5795, 0.1362, 0.5795, 0.1361, 0.5982, 0.2017, 0.3991, 0.2017, 0.5644, 0.2017, 0.5771, 0.1416, 0.5771, 0.1416, 0.3991, 0.3301, 0.3991, 0.3301, 0.4172, 0.3301, 0.4191, 0.3301, 0.4362, 0.3301, 0.4381, 0.3301, 0.4552, 0.3301, 0.4571, 0.3301, 0.4742, 0.3301, 0.4761, 0.3301, 0.4932, 0.3301, 0.4951, 0.3301, 0.5123, 0.3301, 0.5141, 0.3301, 0.5313, 0.3301, 0.5332, 0.3301, 0.5503, 0.3301, 0.5522, 0.3301, 0.5588, 0.3301, 0.5703, 0.2696, 0.5703, 0.2696, 0.3991, 0.2994, 0.5727, 0.2994, 0.6773, 0.2711, 0.6773, 0.2711, 0.5727, 0.4113, 0.713, 0.4112, 0.7313, 0.3829, 0.7314, 0.383, 0.7131, 0.3301, 0.7038, 0.3301, 0.7651, 0.3018, 0.7651, 0.3018, 0.7038, 0.6677, 0.6975, 0.6677, 0.6788, 0.696, 0.6788, 0.6959, 0.6974, 0.6677, 0.7661, 0.6677, 0.6975, 0.6959, 0.6974, 0.696, 0.7661, 0.1699, 0.6899, 0.1698, 0.7083, 0.1415, 0.7083, 0.1416, 0.69, 0.1078, 0.7582, 0.1078, 0.69, 0.1361, 0.69, 0.1361, 0.7582, 0.4578, 0.02585, 0.4578, 0.0398, 0.4578, 0.04393, 0.4578, 0.04581, 0.4578, 0.06295, 0.4578, 0.06483, 0.4578, 0.08196, 0.4578, 0.08385, 0.4578, 0.101, 0.4578, 0.1029, 0.4578, 0.12, 0.4578, 0.1219, 0.4578, 0.139, 0.4578, 0.1409, 0.4578, 0.158, 0.4578, 0.1599, 0.4578, 0.1771, 0.4578, 0.1789, 0.4578, 0.197, 0.4352, 0.197, 0.3977, 0.02585, 0.04634, 0.7096, 0.04642, 0.691, 0.0747, 0.6909, 0.07463, 0.7096, 0.2005, 0.5795, 0.2005, 0.6636, 0.1723, 0.6636, 0.1723, 0.5795, 0.7473, 0.6314, 0.7472, 0.6497, 0.7189, 0.6498, 0.719, 0.6314, 0.3608, 0.6848, 0.3608, 0.7665, 0.3325, 0.7665, 0.3325, 0.6848, 0.5885, 0.7329, 0.5886, 0.7143, 0.6169, 0.7142, 0.6168, 0.7329, 0.1079, 0.6876, 0.1078, 0.5982, 0.1361, 0.5982, 0.1362, 0.6875, 0.07471, 0.5795, 0.07463, 0.5979, 0.04634, 0.5979, 0.04643, 0.5795, 0.8027, 0.3282, 0.8027, 0.1853, 0.8046, 0.1853, 0.8046, 0.3302, 0.8175, 0.1529, 0.8175, 0.2754, 0.8156, 0.2754, 0.8156, 0.1509, 0.5465, 0.8064, 0.5465, 0.7044, 0.5484, 0.7044, 0.5484, 0.8085, 0.2323, 0.7064, 0.2323, 0.7881, 0.2305, 0.7881, 0.2305, 0.7044, 0.8199, 0.07844, 0.8199, 0.01716, 0.8218, 0.01716, 0.8218, 0.08046, 0.4034, 0.8042, 0.4034, 0.7633, 0.4053, 0.7633, 0.4053, 0.8062, 0.741, 0.7863, 0.741, 0.7658, 0.7429, 0.7658, 0.7429, 0.7883, 0.5963, 0.1979, 0.5963, 0.1978, 0.5982, 0.1978, 0.5982, 0.1999, 0.2672, 0.3991, 0.2672, 0.4172, 0.2672, 0.4191, 0.2672, 0.4362, 0.2672, 0.4381, 0.2672, 0.4552, 0.2672, 0.4571, 0.2672, 0.4742, 0.2672, 0.4761, 0.2672, 0.4932, 0.2672, 0.4951, 0.2672, 0.5123, 0.2672, 0.5141, 0.2672, 0.5313, 0.2672, 0.5332, 0.2672, 0.5503, 0.2672, 0.5522, 0.2672, 0.5523, 0.2672, 0.5703, 0.2066, 0.5703, 0.2066, 0.3991, 0.598, 0.2025, 0.598, 0.2044, 0.5962, 0.2044, 0.487, 0.7662, 0.487, 0.7886, 0.4851, 0.7886, 0.4851, 0.7682, 0.6174, 0.7626, 0.6174, 0.8056, 0.6156, 0.8056, 0.6156, 0.7646, 0.8214, 0.7418, 0.8214, 0.8054, 0.8195, 0.8054, 0.8195, 0.7438, 0.228, 0.7044, 0.228, 0.7885, 0.2262, 0.7885, 0.2262, 0.7064, 0.5553, 0.7044, 0.5553, 0.8091, 0.5534, 0.8091, 0.5534, 0.7064, 0.8175, 0.01716, 0.8175, 0.1424, 0.8156, 0.1424, 0.8156, 0.0192, 0.8089, 0.1711, 0.8089, 0.3168, 0.807, 0.3168, 0.807, 0.1731, 0.4602, 0.197, 0.4602, 0.1788, 0.4602, 0.1771, 0.4602, 0.1599, 0.4602, 0.158, 0.4602, 0.1409, 0.4602, 0.139, 0.4602, 0.1219, 0.4602, 0.12, 0.4602, 0.1029, 0.4602, 0.101, 0.4602, 0.08385, 0.4602, 0.08196, 0.4602, 0.06483, 0.4602, 0.06295, 0.4602, 0.04581, 0.4602, 0.04393, 0.4602, 0.02585, 0.5203, 0.02585, 0.4828, 0.197, 0.6234, 0.7758, 0.6234, 0.6241, 0.6253, 0.6261, 0.6253, 0.7758, 0.8132, 0.01716, 0.8132, 0.1485, 0.8113, 0.1465, 0.8113, 0.01716, 0.5854, 0.1827, 0.5854, 0.1632, 0.6325, 0.1629, 0.6325, 0.1825, 0.8156, 0.3888, 0.8156, 0.2778, 0.8175, 0.2798, 0.8175, 0.3888, 0.03519, 0.795, 0.03519, 0.7044, 0.03708, 0.7064, 0.03708, 0.795, 0.4351, 0.713, 0.4351, 0.7832, 0.4332, 0.7812, 0.4332, 0.713, 0.2664, 0.8032, 0.2664, 0.7534, 0.2683, 0.7554, 0.2683, 0.8032, 0.4077, 0.7928, 0.4077, 0.7633, 0.4096, 0.7653, 0.4096, 0.7928, 0.6638, 0.2051, 0.6638, 0.196, 0.6657, 0.198, 0.6657, 0.2051, 0.5963, 0.1978, 0.5963, 0.1979, 0.5962, 0.1978, 0.7385, 0.6181, 0.7385, 0.5703, 0.7668, 0.5703, 0.7668, 0.6181, 0.7878, 0.619, 0.7692, 0.6189, 0.7692, 0.5906, 0.7878, 0.5907, 0.774, 0.1069, 0.774, 0.1704, 0.7457, 0.1704, 0.7457, 0.1069, 0.5553, 0.5726, 0.5552, 0.591, 0.527, 0.591, 0.527, 0.5726, 0.7472, 0.3748, 0.7472, 0.4769, 0.7189, 0.4769, 0.7189, 0.3748, 0.586, 0.7898, 0.5815, 0.7898, 0.5815, 0.7615, 0.586, 0.7615, 0.2374, 0.7014, 0.2373, 0.5913, 0.2656, 0.5913, 0.2657, 0.7014, 0.609, 0.7626, 0.6131, 0.7626, 0.6131, 0.7909, 0.609, 0.7909, 0.5919, 0.2044, 0.5919, 0.1999, 0.5938, 0.1978, 0.5938, 0.2044, 0.7453, 0.793, 0.7453, 0.7678, 0.7472, 0.7658, 0.7472, 0.793, 0.5885, 0.2344, 0.5885, 0.2151, 0.6357, 0.2151, 0.6357, 0.2344, 0.1644, 0.8086, 0.1644, 0.7627, 0.1663, 0.7606, 0.1663, 0.8086, 0.4375, 0.7817, 0.4375, 0.715, 0.4394, 0.713, 0.4394, 0.7817, 0.03949, 0.7937, 0.03949, 0.7064, 0.04137, 0.7044, 0.04137, 0.7937, 0.8113, 0.3942, 0.8113, 0.2862, 0.8132, 0.2841, 0.8132, 0.3942, 0.8132, 0.1509, 0.8132, 0.2796, 0.8113, 0.2817, 0.8113, 0.1509, 0.807, 0.1686, 0.807, 0.01921, 0.8089, 0.01716, 0.8089, 0.1686, 0.696, 0.3748, 0.6959, 0.3931, 0.6677, 0.3932, 0.6678, 0.3748, 0.07712, 0.7599, 0.1046, 0.7599, 0.1046, 0.7882, 0.07712, 0.7882, 0.5236, 0.7902, 0.5191, 0.7902, 0.5191, 0.762, 0.5236, 0.762, 0.586, 0.6976, 0.586, 0.7406, 0.5577, 0.7406, 0.5577, 0.6976, 0.07154, 0.7883, 0.04634, 0.7883, 0.04634, 0.76, 0.07154, 0.76, 0.04394, 0.5795, 0.04394, 0.702, 0.01565, 0.702, 0.01565, 0.5795, 0.4939, 0.7179, 0.4939, 0.7638, 0.4656, 0.7638, 0.4656, 0.7179, 0.6678, 0.6764, 0.6677, 0.5456, 0.6959, 0.5456, 0.696, 0.6764, 0.7668, 0.3659, 0.7668, 0.4769, 0.7496, 0.4769, 0.7496, 0.3475, 0.8058, 0.5295, 0.8058, 0.5754, 0.7887, 0.5754, 0.7887, 0.5482, 0.7361, 0.4976, 0.7361, 0.629, 0.7189, 0.629, 0.7189, 0.4793, 0.06348, 0.7907, 0.06348, 0.8159, 0.04634, 0.8159, 0.04634, 0.8093, 0.6687, 0.1838, 0.6687, 0.1936, 0.6638, 0.189, 0.09425, 0.8089, 0.09425, 0.8181, 0.07712, 0.8181, 0.07712, 0.7906, 0.8058, 0.4976, 0.8058, 0.5271, 0.7887, 0.5271, 0.7887, 0.4793, 0.4308, 0.7313, 0.4308, 0.7812, 0.4137, 0.7812, 0.4137, 0.713, 0.2544, 0.7222, 0.2544, 0.7924, 0.2373, 0.7924, 0.2373, 0.7038, 0.7863, 0.4976, 0.7863, 0.5882, 0.7692, 0.5882, 0.7692, 0.4793, 0.7237, 0.03652, 0.7237, 0.1882, 0.7057, 0.1882, 0.7057, 0.01716, 0.7165, 0.3748, 0.7165, 0.546, 0.6984, 0.546, 0.6984, 0.3945, 0.3804, 0.5798, 0.3804, 0.7292, 0.3632, 0.7292, 0.3632, 0.5984, 0.7668, 0.6314, 0.7668, 0.7601, 0.7497, 0.7601, 0.7497, 0.65, 0.7692, 0.7394, 0.7692, 0.6314, 0.7864, 0.6314, 0.7864, 0.7207, 0.5441, 0.7044, 0.5441, 0.7917, 0.527, 0.7917, 0.527, 0.723, 0.7156, 0.7161, 0.7156, 0.7827, 0.6984, 0.7827, 0.6984, 0.7348, 0.5895, 0.1978, 0.5895, 0.2023, 0.5854, 0.2023, 0.6614, 0.1838, 0.6614, 0.2043, 0.6443, 0.1859, 0.6443, 0.1838, 0.8059, 0.6314, 0.8059, 0.6723, 0.7888, 0.6539, 0.7888, 0.6314, 0.7875, 0.1829, 0.7875, 0.1216, 0.8046, 0.14, 0.8046, 0.1829, 0.2238, 0.7044, 0.2238, 0.7861, 0.2066, 0.7677, 0.2066, 0.7044, 0.8046, 0.01716, 0.8046, 0.1192, 0.7875, 0.1009, 0.7875, 0.01716, 0.7863, 0.3475, 0.7863, 0.47, 0.7692, 0.4516, 0.7692, 0.3475, 0.7464, 0.2081, 0.7464, 0.351, 0.7293, 0.3326, 0.7293, 0.2081, 0.7268, 0.2081, 0.7268, 0.3724, 0.7088, 0.353, 0.7088, 0.2081, 0.7262, 0.1609, 0.7262, 0.03568, 0.7433, 0.01716, 0.7433, 0.1609, 0.4443, 0.7716, 0.4443, 0.6669, 0.4614, 0.6484, 0.4614, 0.7716, 0.7966, 0.2081, 0.7966, 0.2922, 0.7795, 0.3108, 0.7795, 0.2081, 0.01565, 0.7865, 0.01565, 0.7229, 0.03278, 0.7044, 0.03278, 0.7865, 0.3632, 0.7931, 0.3632, 0.7501, 0.3804, 0.7316, 0.3804, 0.7931, 0.7262, 0.2043, 0.7262, 0.1818, 0.7433, 0.1633, 0.7433, 0.2043, 0.1078, 0.8117, 0.1078, 0.8098, 0.1249, 0.7913, 0.1249, 0.8117, 0.6984, 0.7137, 0.6984, 0.5679, 0.7165, 0.5484, 0.7165, 0.7137, 0.04642, 0.7576, 0.04634, 0.7096, 0.07463, 0.7096, 0.0747, 0.7575, 0.2373, 0.5913, 0.2374, 0.5727, 0.2657, 0.5727, 0.2656, 0.5913, 0.7975, 0.7418, 0.7975, 0.7827, 0.7692, 0.7827, 0.7692, 0.7418, 0.5553, 0.3991, 0.5552, 0.4185, 0.527, 0.4185, 0.5271, 0.3991, 0.4112, 0.5668, 0.4112, 0.6921, 0.3829, 0.6921, 0.3829, 0.5668, 0.6677, 0.5456, 0.6678, 0.5269, 0.696, 0.5269, 0.6959, 0.5456, 0.07712, 0.6885, 0.07712, 0.5795, 0.1054, 0.5795, 0.1054, 0.6885, 0.6757, 0.2081, 0.6757, 0.3724, 0.6474, 0.3724, 0.6474, 0.2081, 0.5886, 0.7602, 0.5885, 0.7329, 0.6168, 0.7329, 0.6169, 0.7601, 0.5577, 0.4188, 0.5578, 0.3991, 0.5861, 0.3991, 0.586, 0.4188, 0.162, 0.7889, 0.1415, 0.7889, 0.1415, 0.7606, 0.162, 0.7606, 0.6443, 0.162, 0.6443, 0.01716, 0.6726, 0.01716, 0.6726, 0.162, 0.5885, 0.6934, 0.5885, 0.569, 0.6168, 0.569, 0.6168, 0.6934, 0.4419, 0.3991, 0.4419, 0.5449, 0.4136, 0.5449, 0.4136, 0.3991, 0.2066, 0.702, 0.2066, 0.5727, 0.2349, 0.5727, 0.2349, 0.702, 0.5577, 0.6768, 0.5577, 0.5727, 0.586, 0.5727, 0.586, 0.6768, 0.4963, 0.762, 0.5167, 0.762, 0.5167, 0.7902, 0.4963, 0.7902, 0.637, 0.7078, 0.637, 0.6241, 0.6653, 0.6241, 0.6653, 0.7078, 0.7944, 0.619, 0.7878, 0.619, 0.7878, 0.5907, 0.7944, 0.5907, 0.7488, 0.3332, 0.7488, 0.2922, 0.7771, 0.2922, 0.7771, 0.3332, 0.7488, 0.2714, 0.7488, 0.2081, 0.7771, 0.2081, 0.7771, 0.2714, 0.2711, 0.7598, 0.2711, 0.6983, 0.2994, 0.6983, 0.2994, 0.7598, 0.4963, 0.7412, 0.4963, 0.6983, 0.5245, 0.6983, 0.5245, 0.7412, 0.8083, 0.7054, 0.8255, 0.7054, 0.8255, 0.7336, 0.8083, 0.7336, 0.1723, 0.7666, 0.1723, 0.6846, 0.2005, 0.6846, 0.2005, 0.7666, 0.675, 0.1669, 0.675, 0.01716, 0.7033, 0.01716, 0.7033, 0.1669, 0.637, 0.7511, 0.637, 0.7286, 0.6653, 0.7286, 0.6653, 0.7511, 0.8082, 0.4466, 0.8254, 0.4466, 0.8254, 0.4749, 0.8082, 0.4749, 0.3325, 0.6824, 0.3325, 0.5798, 0.3608, 0.5798, 0.3608, 0.6824, 0.5885, 0.7626, 0.6066, 0.7626, 0.6066, 0.7909, 0.5885, 0.7909, 0.1262, 0.7606, 0.1283, 0.7606, 0.1283, 0.7889, 0.1262, 0.7889, 0.8254, 0.5689, 0.8082, 0.5689, 0.8082, 0.5407, 0.8254, 0.5407, 0.4963, 0.6959, 0.4963, 0.5727, 0.5245, 0.5727, 0.5245, 0.6959, 0.8091, 0.3971, 0.8262, 0.3971, 0.8262, 0.4254, 0.8091, 0.4254, 0.7692, 0.7851, 0.7864, 0.7851, 0.7864, 0.8134, 0.7692, 0.8134, 0.4136, 0.7106, 0.4136, 0.5668, 0.4419, 0.5668, 0.4419, 0.7106, 0.8254, 0.5382, 0.8082, 0.5382, 0.8082, 0.51, 0.8254, 0.51, 0.8083, 0.6747, 0.8255, 0.6747, 0.8255, 0.703, 0.8083, 0.703, 0.8255, 0.6597, 0.8083, 0.6597, 0.8083, 0.6314, 0.8255, 0.6314, 0.4308, 0.8119, 0.4137, 0.8119, 0.4137, 0.7836, 0.4308, 0.7836, 0.8082, 0.4793, 0.8254, 0.4793, 0.8254, 0.5075, 0.8082, 0.5075, 0.1078, 0.7606, 0.1262, 0.7606, 0.1262, 0.7889, 0.1078, 0.7889, 0.2066, 0.7885, 0.2238, 0.7885, 0.2238, 0.8168, 0.2066, 0.8168, 0.4112, 0.6921, 0.4112, 0.7106, 0.3829, 0.7106, 0.3829, 0.6921, 0.03278, 0.8172, 0.01565, 0.8172, 0.01565, 0.7889, 0.03278, 0.7889, 0.401, 0.7916, 0.3829, 0.7916, 0.3829, 0.7633, 0.401, 0.7633, 0.7156, 0.8134, 0.6984, 0.8134, 0.6984, 0.7851, 0.7156, 0.7851, 0.637, 0.7695, 0.637, 0.7511, 0.6653, 0.7511, 0.6653, 0.7695, 0.8171, 0.7701, 0.7999, 0.7701, 0.7999, 0.7418, 0.8171, 0.7418, 0.2994, 0.6773, 0.2994, 0.6959, 0.2711, 0.6959, 0.2711, 0.6773, 0.7999, 0.7725, 0.8171, 0.7725, 0.8171, 0.8008, 0.7999, 0.8008, 0.4963, 0.7596, 0.4963, 0.7412, 0.5245, 0.7412, 0.5245, 0.7596, 0.7361, 0.7941, 0.7189, 0.7941, 0.7189, 0.7658, 0.7361, 0.7658, 0.2005, 0.6636, 0.2005, 0.6821, 0.1723, 0.6821, 0.1723, 0.6636, 0.637, 0.7719, 0.6541, 0.7719, 0.6541, 0.8002, 0.637, 0.8002, 0.8059, 0.7336, 0.7888, 0.7336, 0.7888, 0.7054, 0.8059, 0.7054, 0.2892, 0.7905, 0.2711, 0.7905, 0.2711, 0.7622, 0.2892, 0.7622, 0.7488, 0.2898, 0.7488, 0.2714, 0.7771, 0.2714, 0.7771, 0.2898, 0.3829, 0.5644, 0.3829, 0.3991, 0.4112, 0.3991, 0.4112, 0.5644, 0.7887, 0.4466, 0.8058, 0.4466, 0.8058, 0.4749, 0.7887, 0.4749, 0.774, 0.1704, 0.774, 0.189, 0.7457, 0.189, 0.7457, 0.1704, 0.1894, 0.7973, 0.1723, 0.7973, 0.1723, 0.769, 0.1894, 0.7691, 0.7668, 0.7908, 0.7497, 0.7908, 0.7497, 0.7625, 0.7668, 0.7625, 0.3018, 0.7675, 0.319, 0.7675, 0.319, 0.7958, 0.3018, 0.7958, 0.637, 0.7262, 0.637, 0.7078, 0.6653, 0.7078, 0.6653, 0.7262, 0.6677, 0.7685, 0.6848, 0.7685, 0.6848, 0.7968, 0.6677, 0.7968, 0.586, 0.7406, 0.586, 0.7591, 0.5577, 0.7591, 0.5577, 0.7406, 0.4614, 0.8023, 0.4443, 0.8023, 0.4443, 0.774, 0.4614, 0.774, 0.7968, 0.5906, 0.8139, 0.5906, 0.8139, 0.6189, 0.7968, 0.6189, 0.3325, 0.7689, 0.3497, 0.7689, 0.3497, 0.7972, 0.3325, 0.7972, 0.5577, 0.6951, 0.5577, 0.6768, 0.586, 0.6768, 0.586, 0.6951, 0.7795, 0.3132, 0.7976, 0.3132, 0.7976, 0.3415, 0.7795, 0.3415, 0.7472, 0.7449, 0.7472, 0.7634, 0.7189, 0.7634, 0.7189, 0.7449, 0.8059, 0.703, 0.7888, 0.703, 0.7888, 0.6747, 0.8059, 0.6747, 0.4656, 0.5702, 0.4656, 0.3991, 0.4939, 0.3991, 0.4939, 0.5702, 0.4656, 0.7662, 0.4827, 0.7662, 0.4827, 0.7944, 0.4656, 0.7944, 0.5885, 0.7118, 0.5885, 0.6934, 0.6168, 0.6934, 0.6168, 0.7118, 0.6933, 0.1694, 0.7025, 0.1694, 0.7025, 0.1977, 0.6933, 0.1977, 0.5763, 0.7898, 0.5577, 0.7898, 0.5577, 0.7615, 0.5763, 0.7615, 0.2916, 0.7622, 0.2983, 0.7622, 0.2983, 0.7905, 0.2916, 0.7905, 0.6443, 0.1814, 0.6443, 0.162, 0.6726, 0.162, 0.6726, 0.1814, 0.4112, 0.7313, 0.4113, 0.7609, 0.383, 0.7609, 0.3829, 0.7314, 0.4419, 0.5449, 0.4419, 0.5644, 0.4136, 0.5644, 0.4136, 0.5449, 0.5245, 0.3991, 0.5245, 0.5703, 0.4963, 0.5703, 0.4963, 0.3991, 0.1698, 0.7083, 0.1699, 0.7582, 0.1416, 0.7582, 0.1415, 0.7083, 0.5782, 0.7898, 0.5763, 0.7898, 0.5763, 0.7615, 0.5782, 0.7615, 0.7064, 0.2081, 0.7064, 0.3576, 0.6781, 0.3576, 0.6781, 0.2081, 0.7472, 0.6497, 0.7473, 0.72, 0.719, 0.72, 0.7189, 0.6498, 0.5578, 0.5703, 0.5577, 0.4188, 0.586, 0.4188, 0.5861, 0.5703, 0.3301, 0.5727, 0.3301, 0.7014, 0.3018, 0.7014, 0.3018, 0.5727, 0.4939, 0.5726, 0.4939, 0.7154, 0.4656, 0.7154, 0.4656, 0.5726, 0.07463, 0.5979, 0.07471, 0.6885, 0.04643, 0.6885, 0.04634, 0.5979, 0.1699, 0.5795, 0.1699, 0.6875, 0.1416, 0.6875, 0.1416, 0.5795, 0.5552, 0.591, 0.5553, 0.7019, 0.527, 0.702, 0.527, 0.591, 0.7472, 0.7224, 0.7472, 0.7449, 0.7189, 0.7449, 0.7189, 0.7224, 0.774, 0.01716, 0.774, 0.1045, 0.7457, 0.1045, 0.7457, 0.01716, 0.1307, 0.7606, 0.1378, 0.7606, 0.1378, 0.7889, 0.1307, 0.7889, 0.6959, 0.3931, 0.696, 0.5245, 0.6678, 0.5245, 0.6677, 0.3932, 0.1054, 0.6909, 0.1054, 0.7575, 0.07712, 0.7575, 0.07712, 0.6909, 0.5552, 0.4185, 0.5553, 0.5702, 0.5271, 0.5702, 0.527, 0.4185, 0.6475, 0.442, 0.6475, 0.4392, 0.6475, 0.4141, 0.6475, 0.4113, 0.6475, 0.3848, 0.6569, 0.3748, 0.6653, 0.3826, 0.6653, 0.3923, 0.6653, 0.3951, 0.6653, 0.4202, 0.6653, 0.423, 0.6653, 0.4481, 0.6653, 0.4508, 0.6653, 0.4759, 0.6653, 0.4787, 0.6653, 0.5038, 0.6653, 0.5066, 0.6653, 0.5317, 0.6653, 0.5344, 0.6653, 0.5595, 0.6653, 0.5623, 0.6653, 0.5874, 0.6653, 0.5902, 0.6653, 0.6166, 0.6605, 0.6217, 0.6474, 0.6094, 0.6474, 0.6093, 0.6474, 0.6065, 0.6474, 0.5814, 0.6474, 0.5787, 0.6474, 0.5535, 0.6474, 0.5508, 0.6474, 0.5256, 0.6474, 0.5229, 0.6474, 0.4978, 0.6475, 0.495, 0.6475, 0.4699, 0.6475, 0.4671, 0.445, 0.442, 0.445, 0.4392, 0.4451, 0.414, 0.4451, 0.4114, 0.4585, 0.3991, 0.4632, 0.4041, 0.4632, 0.4309, 0.4632, 0.4336, 0.4632, 0.459, 0.4632, 0.4618, 0.4632, 0.4871, 0.4632, 0.4899, 0.4632, 0.5152, 0.4632, 0.518, 0.4632, 0.5433, 0.4632, 0.5461, 0.4632, 0.5714, 0.4632, 0.5742, 0.4632, 0.5995, 0.4632, 0.6023, 0.4632, 0.6277, 0.4632, 0.6304, 0.4632, 0.6365, 0.4529, 0.646, 0.4443, 0.6366, 0.4444, 0.61, 0.4444, 0.6072, 0.4445, 0.582, 0.4445, 0.5792, 0.4446, 0.554, 0.4446, 0.5512, 0.4447, 0.526, 0.4447, 0.5232, 0.4448, 0.498, 0.4448, 0.4952, 0.4449, 0.47, 0.4449, 0.4672, 0.6357, 0.4151, 0.6357, 0.4171, 0.5885, 0.4171, 0.5885, 0.4151, 0.3797, 0.544, 0.3797, 0.5634, 0.3325, 0.5636, 0.3325, 0.5442, 0.6357, 0.3954, 0.6357, 0.4151, 0.5885, 0.4151, 0.5885, 0.3954, 0.5854, 0.1954, 0.5854, 0.1827, 0.6325, 0.1825, 0.6326, 0.1952, 0.7887, 0.3475, 0.8069, 0.3475, 0.8069, 0.3947, 0.7887, 0.3947, 0.2569, 0.7038, 0.2683, 0.7038, 0.2683, 0.751, 0.2569, 0.751, 0.5885, 0.2364, 0.5885, 0.2344, 0.6357, 0.2344, 0.6357, 0.2364, 0.3797, 0.3992, 0.3797, 0.4012, 0.3326, 0.4015, 0.3326, 0.3994, 0.5885, 0.2548, 0.5885, 0.2364, 0.6357, 0.2364, 0.6357, 0.2548, 0.5854, 0.1632, 0.5854, 0.1612, 0.6325, 0.1609, 0.6325, 0.1629, 0.6357, 0.5621, 0.6357, 0.5665, 0.5885, 0.5665, 0.5885, 0.5621, 0.3797, 0.3991, 0.3797, 0.3992, 0.3326, 0.3994, 0.3326, 0.3993, 0.5885, 0.2568, 0.5885, 0.2548, 0.6357, 0.2548, 0.6357, 0.2568, 0.5854, 0.1426, 0.5854, 0.1406, 0.6325, 0.1404, 0.6325, 0.1424, 0.6357, 0.56, 0.6357, 0.5621, 0.5885, 0.5621, 0.5885, 0.56, 0.3797, 0.4196, 0.3797, 0.4216, 0.3326, 0.4219, 0.3326, 0.4198, 0.5885, 0.2751, 0.5885, 0.2568, 0.6357, 0.2568, 0.6357, 0.2751, 0.5854, 0.1612, 0.5854, 0.1426, 0.6325, 0.1424, 0.6325, 0.1609, 0.6357, 0.5413, 0.6357, 0.56, 0.5885, 0.56, 0.5885, 0.5413, 0.3797, 0.4012, 0.3797, 0.4196, 0.3326, 0.4198, 0.3326, 0.4015, 0.5885, 0.2772, 0.5885, 0.2751, 0.6357, 0.2751, 0.6357, 0.2772, 0.5854, 0.1221, 0.5854, 0.12, 0.6325, 0.1198, 0.6325, 0.1218, 0.6357, 0.5393, 0.6357, 0.5413, 0.5885, 0.5413, 0.5885, 0.5393, 0.3797, 0.44, 0.3797, 0.442, 0.3326, 0.4422, 0.3326, 0.4402, 0.5885, 0.2955, 0.5885, 0.2772, 0.6357, 0.2772, 0.6357, 0.2955, 0.5854, 0.1406, 0.5854, 0.1221, 0.6325, 0.1218, 0.6325, 0.1404, 0.6357, 0.5206, 0.6357, 0.5393, 0.5885, 0.5393, 0.5885, 0.5206, 0.3797, 0.4216, 0.3797, 0.44, 0.3326, 0.4402, 0.3326, 0.4219, 0.5885, 0.2975, 0.5885, 0.2955, 0.6357, 0.2955, 0.6357, 0.2975, 0.5854, 0.1015, 0.5854, 0.09948, 0.6325, 0.09924, 0.6325, 0.1013, 0.6357, 0.5186, 0.6357, 0.5206, 0.5885, 0.5206, 0.5885, 0.5186, 0.3797, 0.4604, 0.3797, 0.4624, 0.3326, 0.4626, 0.3326, 0.4606, 0.5885, 0.3159, 0.5885, 0.2975, 0.6357, 0.2975, 0.6357, 0.3159, 0.5854, 0.12, 0.5854, 0.1015, 0.6325, 0.1013, 0.6325, 0.1198, 0.6357, 0.4999, 0.6357, 0.5186, 0.5885, 0.5186, 0.5885, 0.4999, 0.3797, 0.442, 0.3797, 0.4604, 0.3326, 0.4606, 0.3326, 0.4422, 0.5885, 0.3179, 0.5885, 0.3159, 0.6357, 0.3159, 0.6357, 0.3179, 0.6332, 0.6161, 0.6192, 0.6161, 0.6192, 0.569, 0.6332, 0.569, 0.5854, 0.08097, 0.5854, 0.07893, 0.6326, 0.07869, 0.6325, 0.08072, 0.6357, 0.4979, 0.6357, 0.4999, 0.5885, 0.4999, 0.5885, 0.4979, 0.3797, 0.4808, 0.3797, 0.4828, 0.3326, 0.483, 0.3326, 0.481, 0.5885, 0.3363, 0.5885, 0.3179, 0.6357, 0.3179, 0.6357, 0.3363, 0.5854, 0.09948, 0.5854, 0.08097, 0.6325, 0.08072, 0.6325, 0.09924, 0.8067, 0.4442, 0.7887, 0.4442, 0.7887, 0.3971, 0.8067, 0.3971, 0.6357, 0.4792, 0.6357, 0.4979, 0.5885, 0.4979, 0.5885, 0.4792, 0.3797, 0.4624, 0.3797, 0.4808, 0.3326, 0.481, 0.3326, 0.4626, 0.5885, 0.3383, 0.5885, 0.3363, 0.6357, 0.3363, 0.6357, 0.3383, 0.3797, 0.5634, 0.3797, 0.5771, 0.3326, 0.5773, 0.3325, 0.5636, 0.5854, 0.06041, 0.5854, 0.05837, 0.6326, 0.05813, 0.6326, 0.06017, 0.6357, 0.4772, 0.6357, 0.4792, 0.5885, 0.4792, 0.5885, 0.4772, 0.3797, 0.5012, 0.3797, 0.5032, 0.3326, 0.5034, 0.3326, 0.5014, 0.5885, 0.3566, 0.5885, 0.3383, 0.6357, 0.3383, 0.6357, 0.3566, 0.5885, 0.2151, 0.5885, 0.2081, 0.6357, 0.2081, 0.6357, 0.2151, 0.5854, 0.07893, 0.5854, 0.06041, 0.6326, 0.06017, 0.6326, 0.07869, 0.6357, 0.4585, 0.6357, 0.4772, 0.5885, 0.4772, 0.5885, 0.4585, 0.3797, 0.4828, 0.3797, 0.5012, 0.3326, 0.5014, 0.3326, 0.483, 0.5885, 0.3586, 0.5885, 0.3566, 0.6357, 0.3566, 0.6357, 0.3586, 0.6357, 0.3885, 0.6357, 0.3954, 0.5885, 0.3954, 0.5885, 0.3885, 0.5854, 0.03985, 0.5854, 0.03781, 0.6326, 0.03757, 0.6326, 0.03961, 0.6357, 0.4565, 0.6357, 0.4585, 0.5885, 0.4585, 0.5885, 0.4565, 0.3797, 0.5216, 0.3797, 0.5236, 0.3325, 0.5238, 0.3325, 0.5218, 0.5885, 0.3861, 0.5885, 0.379, 0.6357, 0.379, 0.6357, 0.3861, 0.5854, 0.05837, 0.5854, 0.03985, 0.6326, 0.03961, 0.6326, 0.05813, 0.6357, 0.4378, 0.6357, 0.4565, 0.5885, 0.4565, 0.5885, 0.4378, 0.3797, 0.5032, 0.3797, 0.5216, 0.3325, 0.5218, 0.3326, 0.5034, 0.5885, 0.377, 0.5885, 0.3586, 0.6357, 0.3586, 0.6357, 0.377, 0.5854, 0.0193, 0.5854, 0.0174, 0.6326, 0.01716, 0.6326, 0.01906, 0.6357, 0.4358, 0.6357, 0.4378, 0.5885, 0.4378, 0.5885, 0.4358, 0.3797, 0.542, 0.3797, 0.544, 0.3325, 0.5442, 0.3325, 0.5422, 0.5885, 0.379, 0.5885, 0.377, 0.6357, 0.377, 0.6357, 0.379, 0.5854, 0.03781, 0.5854, 0.0193, 0.6326, 0.01906, 0.6326, 0.03757, 0.6357, 0.4171, 0.6357, 0.4358, 0.5885, 0.4358, 0.5885, 0.4171, 0.3797, 0.5236, 0.3797, 0.542, 0.3325, 0.5422, 0.3325, 0.5238, 0.9766, 0.9644, 0.9766, 0.9663, 0.8772, 0.9663, 0.8772, 0.9639, 0.02983, 0.902, 0.02984, 0.8999, 0.1293, 0.9024, 0.1293, 0.9051, 0.02984, 0.8999, 0.02985, 0.897, 0.1293, 0.8988, 0.1293, 0.9024, 0.02985, 0.897, 0.02986, 0.8936, 0.1293, 0.8947, 0.1293, 0.8988, 0.02986, 0.8936, 0.02986, 0.89, 0.1293, 0.8901, 0.1293, 0.8947, 0.02986, 0.89, 0.02986, 0.8863, 0.1293, 0.8855, 0.1293, 0.8901, 0.02986, 0.8863, 0.02986, 0.8828, 0.1293, 0.8812, 0.1293, 0.8855, 0.02986, 0.8828, 0.02985, 0.8798, 0.1293, 0.8774, 0.1293, 0.8812, 0.02985, 0.8798, 0.02984, 0.8774, 0.1293, 0.8745, 0.1293, 0.8774, 0.02984, 0.8774, 0.02983, 0.8759, 0.1293, 0.8726, 0.1293, 0.8745, 0.9766, 0.9526, 0.9766, 0.9542, 0.8772, 0.9533, 0.8772, 0.9513, 0.9766, 0.9542, 0.9766, 0.956, 0.8772, 0.9555, 0.8772, 0.9533, 0.9766, 0.956, 0.9766, 0.9579, 0.8772, 0.9579, 0.8772, 0.9555, 0.02983, 0.9427, 0.02984, 0.9406, 0.1293, 0.9431, 0.1293, 0.9458, 0.02984, 0.9406, 0.02985, 0.9377, 0.1293, 0.9395, 0.1293, 0.9431, 0.02985, 0.9377, 0.02986, 0.9343, 0.1293, 0.9353, 0.1293, 0.9395, 0.02986, 0.9343, 0.02986, 0.9307, 0.1293, 0.9308, 0.1293, 0.9353, 0.02986, 0.9307, 0.02986, 0.927, 0.1293, 0.9262, 0.1293, 0.9308, 0.02986, 0.927, 0.02986, 0.9235, 0.1293, 0.9219, 0.1293, 0.9262, 0.02986, 0.9235, 0.02985, 0.9205, 0.1293, 0.9181, 0.1293, 0.9219, 0.02985, 0.9205, 0.02984, 0.9181, 0.1293, 0.9152, 0.1293, 0.9181, 0.02984, 0.9181, 0.02983, 0.9166, 0.1293, 0.9133, 0.1293, 0.9152, 0.9318, 0.9707, 0.9324, 0.9724, 0.932, 0.9741, 0.9307, 0.9759, 0.9285, 0.9774, 0.9257, 0.9786, 0.9223, 0.9795, 0.9186, 0.98, 0.9149, 0.98, 0.9115, 0.9795, 0.9084, 0.9786, 0.9061, 0.9774, 0.9046, 0.9759, 0.904, 0.9741, 0.9044, 0.9724, 0.9057, 0.9707, 0.9079, 0.9691, 0.9107, 0.9679, 0.9141, 0.967, 0.9178, 0.9665, 0.9215, 0.9665, 0.9249, 0.967, 0.9279, 0.9679, 0.9303, 0.9691, 0.9766, 0.961, 0.9766, 0.9626, 0.8772, 0.9617, 0.8772, 0.9597, 0.9326, 0.9756, 0.9335, 0.9729, 0.9359, 0.9706, 0.9395, 0.9686, 0.9442, 0.9672, 0.9495, 0.9665, 0.9553, 0.9665, 0.9609, 0.9672, 0.9662, 0.9686, 0.9707, 0.9706, 0.974, 0.9729, 0.9761, 0.9756, 0.9766, 0.9783, 0.9757, 0.981, 0.9734, 0.9834, 0.9697, 0.9853, 0.9651, 0.9867, 0.9597, 0.9874, 0.954, 0.9874, 0.9483, 0.9867, 0.943, 0.9853, 0.9386, 0.9834, 0.9352, 0.981, 0.9332, 0.9783, 0.2098, 0.9601, 0.2512, 0.9623, 0.2512, 0.9635, 0.2098, 0.9619, 0.2512, 0.9623, 0.5176, 0.962, 0.5176, 0.9633, 0.2512, 0.9635, 0.5176, 0.962, 0.575, 0.9599, 0.575, 0.9618, 0.5176, 0.9633, 0.575, 0.9599, 0.6757, 0.9593, 0.6757, 0.9614, 0.575, 0.9618, 0.6757, 0.9593, 0.7765, 0.9592, 0.7765, 0.9613, 0.6757, 0.9614, 0.7765, 0.9592, 0.8772, 0.9597, 0.8772, 0.9617, 0.7765, 0.9613, 0.7967, 0.9159, 0.7553, 0.921, 0.7553, 0.9199, 0.7967, 0.914, 0.7553, 0.921, 0.4889, 0.9203, 0.4889, 0.9191, 0.7553, 0.9199, 0.4889, 0.9203, 0.4315, 0.9156, 0.4314, 0.9137, 0.4889, 0.9191, 0.4315, 0.9156, 0.3307, 0.9141, 0.3307, 0.9121, 0.4314, 0.9137, 0.3307, 0.9141, 0.23, 0.9139, 0.23, 0.9118, 0.3307, 0.9121, 0.23, 0.9139, 0.1293, 0.9152, 0.1293, 0.9133, 0.23, 0.9118, 0.7967, 0.9187, 0.7553, 0.9228, 0.7553, 0.921, 0.7967, 0.9159, 0.7553, 0.9228, 0.4889, 0.9223, 0.4889, 0.9203, 0.7553, 0.921, 0.4889, 0.9223, 0.4315, 0.9184, 0.4315, 0.9156, 0.4889, 0.9203, 0.4315, 0.9184, 0.3307, 0.9173, 0.3307, 0.9141, 0.4315, 0.9156, 0.3307, 0.9173, 0.23, 0.9171, 0.23, 0.9139, 0.3307, 0.9141, 0.23, 0.9171, 0.1293, 0.9181, 0.1293, 0.9152, 0.23, 0.9139, 0.7967, 0.9222, 0.7553, 0.9251, 0.7553, 0.9228, 0.7967, 0.9187, 0.7553, 0.9251, 0.4889, 0.9247, 0.4889, 0.9223, 0.7553, 0.9228, 0.4889, 0.9247, 0.4315, 0.9221, 0.4315, 0.9184, 0.4889, 0.9223, 0.4315, 0.9221, 0.3308, 0.9213, 0.3307, 0.9173, 0.4315, 0.9184, 0.3308, 0.9213, 0.23, 0.9212, 0.23, 0.9171, 0.3307, 0.9173, 0.23, 0.9212, 0.1293, 0.9219, 0.1293, 0.9181, 0.23, 0.9171, 0.7967, 0.9263, 0.7553, 0.9277, 0.7553, 0.9251, 0.7967, 0.9222, 0.7553, 0.9277, 0.4889, 0.9275, 0.4889, 0.9247, 0.7553, 0.9251, 0.4889, 0.9275, 0.4315, 0.9263, 0.4315, 0.9221, 0.4889, 0.9247, 0.4315, 0.9263, 0.3308, 0.9259, 0.3308, 0.9213, 0.4315, 0.9221, 0.3308, 0.9259, 0.23, 0.9259, 0.23, 0.9212, 0.3308, 0.9213, 0.23, 0.9259, 0.1293, 0.9262, 0.1293, 0.9219, 0.23, 0.9212, 0.7967, 0.9307, 0.7553, 0.9305, 0.7553, 0.9277, 0.7967, 0.9263, 0.7553, 0.9305, 0.4889, 0.9305, 0.4889, 0.9275, 0.7553, 0.9277, 0.4889, 0.9305, 0.4315, 0.9307, 0.4315, 0.9263, 0.4889, 0.9275, 0.4315, 0.9307, 0.3308, 0.9308, 0.3308, 0.9259, 0.4315, 0.9263, 0.3308, 0.9308, 0.23, 0.9308, 0.23, 0.9259, 0.3308, 0.9259, 0.23, 0.9308, 0.1293, 0.9308, 0.1293, 0.9262, 0.23, 0.9259, 0.7967, 0.935, 0.7553, 0.9332, 0.7553, 0.9305, 0.7967, 0.9307, 0.7553, 0.9332, 0.4889, 0.9335, 0.4889, 0.9305, 0.7553, 0.9305, 0.4889, 0.9335, 0.4315, 0.9352, 0.4315, 0.9307, 0.4889, 0.9305, 0.4315, 0.9352, 0.3308, 0.9357, 0.3308, 0.9308, 0.4315, 0.9307, 0.3308, 0.9357, 0.23, 0.9358, 0.23, 0.9308, 0.3308, 0.9308, 0.23, 0.9358, 0.1293, 0.9353, 0.1293, 0.9308, 0.23, 0.9308, 0.7967, 0.939, 0.7553, 0.9358, 0.7553, 0.9332, 0.7967, 0.935, 0.7553, 0.9358, 0.4889, 0.9362, 0.4889, 0.9335, 0.7553, 0.9332, 0.4889, 0.9362, 0.4315, 0.9392, 0.4315, 0.9352, 0.4889, 0.9335, 0.4315, 0.9392, 0.3307, 0.9402, 0.3308, 0.9357, 0.4315, 0.9352, 0.3307, 0.9402, 0.23, 0.9403, 0.23, 0.9358, 0.3308, 0.9357, 0.23, 0.9403, 0.1293, 0.9395, 0.1293, 0.9353, 0.23, 0.9358, 0.7967, 0.9424, 0.7553, 0.9379, 0.7553, 0.9358, 0.7967, 0.939, 0.7553, 0.9379, 0.4889, 0.9385, 0.4889, 0.9362, 0.7553, 0.9358, 0.4889, 0.9385, 0.4315, 0.9427, 0.4315, 0.9392, 0.4889, 0.9362, 0.4315, 0.9427, 0.3307, 0.944, 0.3307, 0.9402, 0.4315, 0.9392, 0.3307, 0.944, 0.23, 0.9441, 0.23, 0.9403, 0.3307, 0.9402, 0.23, 0.9441, 0.1293, 0.9431, 0.1293, 0.9395, 0.23, 0.9403, 0.7967, 0.9449, 0.7553, 0.9395, 0.7553, 0.9379, 0.7967, 0.9424, 0.7553, 0.9395, 0.4889, 0.9403, 0.4889, 0.9385, 0.7553, 0.9379, 0.4889, 0.9403, 0.4314, 0.9453, 0.4315, 0.9427, 0.4889, 0.9385, 0.4314, 0.9453, 0.3307, 0.9468, 0.3307, 0.944, 0.4315, 0.9427, 0.3307, 0.9468, 0.23, 0.947, 0.23, 0.9441, 0.3307, 0.944, 0.23, 0.947, 0.1293, 0.9458, 0.1293, 0.9431, 0.23, 0.9441, 0.2098, 0.9556, 0.2512, 0.9564, 0.2512, 0.9579, 0.2098, 0.9579, 0.2512, 0.9564, 0.5176, 0.9563, 0.5176, 0.9579, 0.2512, 0.9579, 0.5176, 0.9563, 0.575, 0.9556, 0.575, 0.9579, 0.5176, 0.9579, 0.575, 0.9556, 0.6757, 0.9553, 0.6757, 0.9579, 0.575, 0.9579, 0.6757, 0.9553, 0.7765, 0.9553, 0.7765, 0.9579, 0.6757, 0.9579, 0.7765, 0.9553, 0.8772, 0.9555, 0.8772, 0.9579, 0.7765, 0.9579, 0.2098, 0.9535, 0.2512, 0.9551, 0.2512, 0.9564, 0.2098, 0.9556, 0.2512, 0.9551, 0.5176, 0.9549, 0.5176, 0.9563, 0.2512, 0.9564, 0.5176, 0.9549, 0.575, 0.9534, 0.575, 0.9556, 0.5176, 0.9563, 0.575, 0.9534, 0.6757, 0.9529, 0.6757, 0.9553, 0.575, 0.9556, 0.6757, 0.9529, 0.7765, 0.9529, 0.7765, 0.9553, 0.6757, 0.9553, 0.7765, 0.9529, 0.8772, 0.9533, 0.8772, 0.9555, 0.7765, 0.9553, 0.2098, 0.9516, 0.2512, 0.9539, 0.2512, 0.9551, 0.2098, 0.9535, 0.2512, 0.9539, 0.5176, 0.9536, 0.5176, 0.9549, 0.2512, 0.9551, 0.5176, 0.9536, 0.575, 0.9515, 0.575, 0.9534, 0.5176, 0.9549, 0.575, 0.9515, 0.6757, 0.9509, 0.6757, 0.9529, 0.575, 0.9534, 0.6757, 0.9509, 0.7765, 0.9508, 0.7765, 0.9529, 0.6757, 0.9529, 0.7765, 0.9508, 0.8772, 0.9513, 0.8772, 0.9533, 0.7765, 0.9529, 0.7967, 0.8752, 0.7553, 0.8803, 0.7553, 0.8792, 0.7967, 0.8733, 0.7553, 0.8803, 0.4889, 0.8796, 0.4889, 0.8784, 0.7553, 0.8792, 0.4889, 0.8796, 0.4315, 0.8749, 0.4314, 0.873, 0.4889, 0.8784, 0.4315, 0.8749, 0.3307, 0.8734, 0.3307, 0.8714, 0.4314, 0.873, 0.3307, 0.8734, 0.23, 0.8732, 0.23, 0.8712, 0.3307, 0.8714, 0.23, 0.8732, 0.1293, 0.8745, 0.1293, 0.8726, 0.23, 0.8712, 0.7967, 0.878, 0.7553, 0.8821, 0.7553, 0.8803, 0.7967, 0.8752, 0.7553, 0.8821, 0.4889, 0.8816, 0.4889, 0.8796, 0.7553, 0.8803, 0.4889, 0.8816, 0.4315, 0.8777, 0.4315, 0.8749, 0.4889, 0.8796, 0.4315, 0.8777, 0.3307, 0.8766, 0.3307, 0.8734, 0.4315, 0.8749, 0.3307, 0.8766, 0.23, 0.8764, 0.23, 0.8732, 0.3307, 0.8734, 0.23, 0.8764, 0.1293, 0.8774, 0.1293, 0.8745, 0.23, 0.8732, 0.7967, 0.8815, 0.7553, 0.8844, 0.7553, 0.8821, 0.7967, 0.878, 0.7553, 0.8844, 0.4889, 0.884, 0.4889, 0.8816, 0.7553, 0.8821, 0.4889, 0.884, 0.4315, 0.8814, 0.4315, 0.8777, 0.4889, 0.8816, 0.4315, 0.8814, 0.3308, 0.8806, 0.3307, 0.8766, 0.4315, 0.8777, 0.3308, 0.8806, 0.23, 0.8805, 0.23, 0.8764, 0.3307, 0.8766, 0.23, 0.8805, 0.1293, 0.8812, 0.1293, 0.8774, 0.23, 0.8764, 0.7967, 0.8856, 0.7553, 0.887, 0.7553, 0.8844, 0.7967, 0.8815, 0.7553, 0.887, 0.4889, 0.8868, 0.4889, 0.884, 0.7553, 0.8844, 0.4889, 0.8868, 0.4315, 0.8856, 0.4315, 0.8814, 0.4889, 0.884, 0.4315, 0.8856, 0.3308, 0.8852, 0.3308, 0.8806, 0.4315, 0.8814, 0.3308, 0.8852, 0.23, 0.8852, 0.23, 0.8805, 0.3308, 0.8806, 0.23, 0.8852, 0.1293, 0.8855, 0.1293, 0.8812, 0.23, 0.8805, 0.7967, 0.89, 0.7553, 0.8898, 0.7553, 0.887, 0.7967, 0.8856, 0.7553, 0.8898, 0.4889, 0.8898, 0.4889, 0.8868, 0.7553, 0.887, 0.4889, 0.8898, 0.4315, 0.89, 0.4315, 0.8856, 0.4889, 0.8868, 0.4315, 0.89, 0.3308, 0.8901, 0.3308, 0.8852, 0.4315, 0.8856, 0.3308, 0.8901, 0.23, 0.8901, 0.23, 0.8852, 0.3308, 0.8852, 0.23, 0.8901, 0.1293, 0.8901, 0.1293, 0.8855, 0.23, 0.8852, 0.7967, 0.8943, 0.7553, 0.8925, 0.7553, 0.8898, 0.7967, 0.89, 0.7553, 0.8925, 0.4889, 0.8928, 0.4889, 0.8898, 0.7553, 0.8898, 0.4889, 0.8928, 0.4315, 0.8945, 0.4315, 0.89, 0.4889, 0.8898, 0.4315, 0.8945, 0.3308, 0.895, 0.3308, 0.8901, 0.4315, 0.89, 0.3308, 0.895, 0.23, 0.8951, 0.23, 0.8901, 0.3308, 0.8901, 0.23, 0.8951, 0.1293, 0.8947, 0.1293, 0.8901, 0.23, 0.8901, 0.7967, 0.8983, 0.7553, 0.8951, 0.7553, 0.8925, 0.7967, 0.8943, 0.7553, 0.8951, 0.4889, 0.8955, 0.4889, 0.8928, 0.7553, 0.8925, 0.4889, 0.8955, 0.4315, 0.8985, 0.4315, 0.8945, 0.4889, 0.8928, 0.4315, 0.8985, 0.3307, 0.8995, 0.3308, 0.895, 0.4315, 0.8945, 0.3307, 0.8995, 0.23, 0.8996, 0.23, 0.8951, 0.3308, 0.895, 0.23, 0.8996, 0.1293, 0.8988, 0.1293, 0.8947, 0.23, 0.8951, 0.7967, 0.9017, 0.7553, 0.8972, 0.7553, 0.8951, 0.7967, 0.8983, 0.7553, 0.8972, 0.4889, 0.8978, 0.4889, 0.8955, 0.7553, 0.8951, 0.4889, 0.8978, 0.4315, 0.902, 0.4315, 0.8985, 0.4889, 0.8955, 0.4315, 0.902, 0.3307, 0.9033, 0.3307, 0.8995, 0.4315, 0.8985, 0.3307, 0.9033, 0.23, 0.9035, 0.23, 0.8996, 0.3307, 0.8995, 0.23, 0.9035, 0.1293, 0.9024, 0.1293, 0.8988, 0.23, 0.8996, 0.7967, 0.9042, 0.7553, 0.8988, 0.7553, 0.8972, 0.7967, 0.9017, 0.7553, 0.8988, 0.4889, 0.8996, 0.4889, 0.8978, 0.7553, 0.8972, 0.4889, 0.8996, 0.4314, 0.9046, 0.4315, 0.902, 0.4889, 0.8978, 0.4314, 0.9046, 0.3307, 0.9061, 0.3307, 0.9033, 0.4315, 0.902, 0.3307, 0.9061, 0.23, 0.9063, 0.23, 0.9035, 0.3307, 0.9033, 0.23, 0.9063, 0.1293, 0.9051, 0.1293, 0.9024, 0.23, 0.9035, 0.2098, 0.964, 0.2512, 0.9649, 0.2512, 0.9663, 0.2098, 0.9663, 0.2512, 0.9649, 0.5176, 0.9647, 0.5176, 0.9663, 0.2512, 0.9663, 0.5176, 0.9647, 0.575, 0.964, 0.575, 0.9663, 0.5176, 0.9663, 0.575, 0.964, 0.6757, 0.9638, 0.6757, 0.9663, 0.575, 0.9663, 0.6757, 0.9638, 0.7765, 0.9637, 0.7765, 0.9663, 0.6757, 0.9663, 0.7765, 0.9637, 0.8772, 0.9639, 0.8772, 0.9663, 0.7765, 0.9663, 0.2098, 0.9619, 0.2512, 0.9635, 0.2512, 0.9649, 0.2098, 0.964, 0.2512, 0.9635, 0.5176, 0.9633, 0.5176, 0.9647, 0.2512, 0.9649, 0.5176, 0.9633, 0.575, 0.9618, 0.575, 0.964, 0.5176, 0.9647, 0.575, 0.9618, 0.6757, 0.9614, 0.6757, 0.9638, 0.575, 0.964, 0.6757, 0.9614, 0.7765, 0.9613, 0.7765, 0.9637, 0.6757, 0.9638, 0.7765, 0.9613, 0.8772, 0.9617, 0.8772, 0.9639, 0.7765, 0.9637, 0.02983, 0.9605, 0.2098, 0.9619, 0.2098, 0.964, 0.02983, 0.9633, 0.02983, 0.9633, 0.2098, 0.964, 0.2098, 0.9663, 0.02984, 0.9663, 0.9766, 0.9088, 0.7967, 0.9042, 0.7967, 0.9017, 0.9766, 0.9055, 0.9766, 0.9055, 0.7967, 0.9017, 0.7967, 0.8983, 0.9766, 0.9011, 0.9766, 0.9011, 0.7967, 0.8983, 0.7967, 0.8943, 0.9766, 0.8958, 0.9766, 0.8958, 0.7967, 0.8943, 0.7967, 0.89, 0.9766, 0.8902, 0.9766, 0.8902, 0.7967, 0.89, 0.7967, 0.8856, 0.9766, 0.8844, 0.9766, 0.8844, 0.7967, 0.8856, 0.7967, 0.8815, 0.9766, 0.8791, 0.9766, 0.8791, 0.7967, 0.8815, 0.7967, 0.878, 0.9766, 0.8744, 0.9766, 0.8744, 0.7967, 0.878, 0.7967, 0.8752, 0.9766, 0.8707, 0.9766, 0.8707, 0.7967, 0.8752, 0.7967, 0.8733, 0.9766, 0.8683, 0.02984, 0.9497, 0.2098, 0.9516, 0.2098, 0.9535, 0.02983, 0.9521, 0.02983, 0.9521, 0.2098, 0.9535, 0.2098, 0.9556, 0.02983, 0.9549, 0.02983, 0.9549, 0.2098, 0.9556, 0.2098, 0.9579, 0.02984, 0.9579, 0.9766, 0.9495, 0.7967, 0.9449, 0.7967, 0.9424, 0.9766, 0.9462, 0.9766, 0.9462, 0.7967, 0.9424, 0.7967, 0.939, 0.9766, 0.9418, 0.9766, 0.9418, 0.7967, 0.939, 0.7967, 0.935, 0.9766, 0.9365, 0.9766, 0.9365, 0.7967, 0.935, 0.7967, 0.9307, 0.9766, 0.9309, 0.9766, 0.9309, 0.7967, 0.9307, 0.7967, 0.9263, 0.9766, 0.9251, 0.9766, 0.9251, 0.7967, 0.9263, 0.7967, 0.9222, 0.9766, 0.9197, 0.9766, 0.9197, 0.7967, 0.9222, 0.7967, 0.9187, 0.9766, 0.9151, 0.9766, 0.9151, 0.7967, 0.9187, 0.7967, 0.9159, 0.9766, 0.9114, 0.9766, 0.9114, 0.7967, 0.9159, 0.7967, 0.914, 0.9766, 0.909, 0.02984, 0.9581, 0.2098, 0.9601, 0.2098, 0.9619, 0.02983, 0.9605, 0.9766, 0.9626, 0.9766, 0.9644, 0.8772, 0.9639, 0.8772, 0.9617])
me_cube.materials.append(mat_doormat)
me_cube.use_remesh_fix_poles = True
me_cube.use_remesh_preserve_attributes = False
me_cube.update()

# ---- objects
ob_door = bpy.data.objects.new('Door', me_cube)

# ---- transforms, parenting, visibility, modifiers, constraints
ob_door.location = (0.0, 0.0, 0.0)
ob_door.scale = (0.05, 0.9, 1.9)

# ---- collection membership
col_collection.objects.link(ob_door)

# ---- scene / render settings (as saved in the file)
scene.frame_start = 1; scene.frame_end = 250; scene.frame_set(1)
scene.render.engine = 'BLENDER_EEVEE_NEXT'
scene.cycles.sampling_pattern = 'TABULATED_SOBOL'
scene.cycles.use_light_tree = False
scene.view_settings.view_transform = 'Filmic'
bpy.context.view_layer.update()

# ---- added for rendering (the .blend has no active camera and no usable light): camera, sun
cam_auto = bpy.data.cameras.new('AutoCamera')
cam_auto.lens = 50.0
cam_auto.sensor_width = 36.0
cam_auto.clip_end = 1000.0
ob_auto_camera = bpy.data.objects.new('AutoCamera', cam_auto)
scene.collection.objects.link(ob_auto_camera)
ob_auto_camera.location = (1.96874, -2.33651, 1.55767)
ob_auto_camera.rotation_euler = (1.09748, -7.21219e-08, 0.694738)
scene.camera = ob_auto_camera
light_auto_sun = bpy.data.lights.new('AutoSun', 'SUN')
light_auto_sun.energy = 3.0
light_auto_sun.angle = 0.0523599
ob_auto_sun = bpy.data.objects.new('AutoSun', light_auto_sun)
scene.collection.objects.link(ob_auto_sun)
ob_auto_sun.rotation_euler = (0.872665, 0.174533, 0.523599)
bpy.context.view_layer.update()

